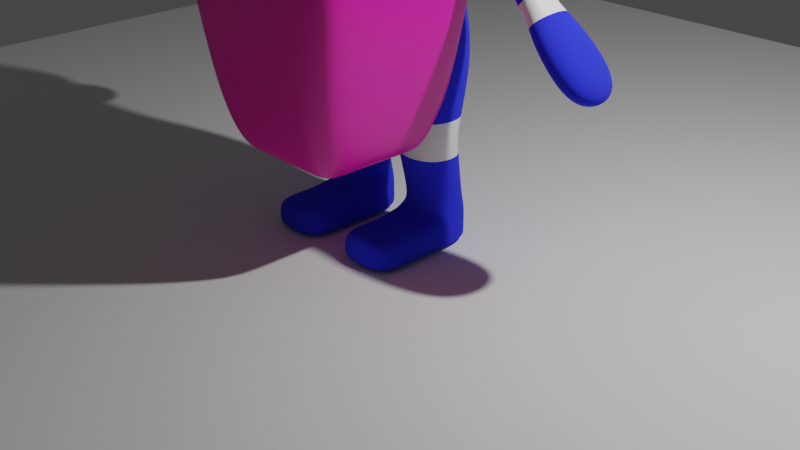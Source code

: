 # Source: 5-9._animated_textures.blend  (saved by Blender 3.2.14; exported with 4.5.12 LTS)
import bpy
from mathutils import Matrix  # noqa: F401  (used for matrix-valued properties, if any)

bpy.ops.wm.read_factory_settings(use_empty=True)
scene = bpy.context.scene
scene.name = 'Scene'

# ---- collections
col_collection = bpy.data.collections.new('Collection'); scene.collection.children.link(col_collection)
col_tv = bpy.data.collections.new('TV'); scene.collection.children.link(col_tv)

# ---- images (referenced by path relative to the original .blend; pixels are not part of the script)
import os
ASSET_DIR = os.environ.get("B2B_ASSET_DIR", "")  # directory of the original .blend (textures are referenced by path, not embedded)
HERE = os.path.dirname(os.path.abspath(__file__))  # packed textures are extracted next to this script under _unpacked/

def load_image(name, relpath, width, height, colorspace="sRGB"):
    """Load a texture the original file referenced (path relative to the .blend, or extracted next to this script)."""
    p = next((c for c in (os.path.join(HERE, relpath), os.path.join(ASSET_DIR, relpath)) if relpath and os.path.exists(c)), "")
    if p:
        img = bpy.data.images.load(p, check_existing=True)
        img.name = name
    else:  # same state as the original file: an image datablock whose file is absent (Cycles renders it pink)
        img = bpy.data.images.new(name, width, height)
        img.source = "FILE"
        img.filepath = "//" + (relpath or name)
    img.colorspace_settings.name = colorspace
    return img
img_production_id_4990242_mp4 = load_image('production ID_4990242.mp4', '', 1024, 1024, 'sRGB')

# ---- materials (node trees are filled in below, after node groups)
mat_material_001 = bpy.data.materials.new('Material.001')
mat_material_001.use_transparent_shadow = False
mat_white = bpy.data.materials.new('white')
mat_white.use_transparent_shadow = False
mat_tv_shell = bpy.data.materials.new('tv shell')
mat_tv_shell.alpha_threshold = 0.0
mat_tv_shell.use_transparent_shadow = False
mat_tv_shell.line_color = (0.0, 0.0, 0.0, 1.0)
mat_screen = bpy.data.materials.new('screen')
mat_screen.alpha_threshold = 0.0
mat_screen.use_transparent_shadow = False
mat_screen.line_color = (0.0, 0.0, 0.0, 1.0)
mat_dials = bpy.data.materials.new('dials')
mat_dials.use_transparent_shadow = False

# ---- material node trees
mat_material_001.use_nodes = True; mat_material_001.node_tree.nodes.clear()
_N = mat_material_001.node_tree.nodes; _L = mat_material_001.node_tree.links
n0 = _N.new('ShaderNodeBsdfPrincipled'); n0.name = 'Principled BSDF'; n0.location = (10, 300)
n0.distribution = 'GGX'
n0.subsurface_method = 'RANDOM_WALK_SKIN'
n0.inputs[0].default_value = (0.01717, 0.02574, 0.8, 1.0)
n0.inputs[2].default_value = 1.0
n0.inputs[3].default_value = 1.45
n0.inputs[27].default_value = (0.0, 0.0, 0.0, 1.0)
n0.inputs[28].default_value = 1.0
n1 = _N.new('ShaderNodeOutputMaterial'); n1.name = 'Material Output'; n1.location = (300, 300)
_L.new(n0.outputs[0], n1.inputs[0])
n1.is_active_output = True
mat_white.use_nodes = True; mat_white.node_tree.nodes.clear()
_N = mat_white.node_tree.nodes; _L = mat_white.node_tree.links
n0 = _N.new('ShaderNodeOutputMaterial'); n0.name = 'Material Output'; n0.location = (300, 300)
n1 = _N.new('ShaderNodeTexNoise'); n1.name = 'Musgrave Texture'; n1.location = (-391, 221)
n1.width = 150
n1.normalize = False
n1.inputs[3].default_value = 1.0
n1.inputs[4].default_value = 0.25
n2 = _N.new('ShaderNodeBsdfPrincipled'); n2.name = 'Principled BSDF'; n2.location = (10, 300)
n2.distribution = 'GGX'
n2.subsurface_method = 'RANDOM_WALK_SKIN'
n2.inputs[3].default_value = 1.45
n2.inputs[27].default_value = (0.0, 0.0, 0.0, 1.0)
n2.inputs[28].default_value = 1.0
_L.new(n2.outputs[0], n0.inputs[0])
n0.is_active_output = True
mat_tv_shell.use_nodes = True; mat_tv_shell.node_tree.nodes.clear()
_N = mat_tv_shell.node_tree.nodes; _L = mat_tv_shell.node_tree.links
n0 = _N.new('ShaderNodeOutputMaterial'); n0.name = 'Material Output'; n0.location = (300, 300)
n1 = _N.new('ShaderNodeBsdfPrincipled'); n1.name = 'Principled BSDF'; n1.location = (10, 300)
n1.distribution = 'GGX'
n1.subsurface_method = 'RANDOM_WALK_SKIN'
n1.inputs[0].default_value = (0.8, 0.0, 0.3708, 1.0)
n1.inputs[2].default_value = 0.4
n1.inputs[3].default_value = 1.45
n1.inputs[27].default_value = (0.0, 0.0, 0.0, 1.0)
n1.inputs[28].default_value = 1.0
_L.new(n1.outputs[0], n0.inputs[0])
n0.is_active_output = True
mat_screen.use_nodes = True; mat_screen.node_tree.nodes.clear()
_N = mat_screen.node_tree.nodes; _L = mat_screen.node_tree.links
n0 = _N.new('ShaderNodeOutputMaterial'); n0.name = 'Material Output'; n0.location = (300, 300)
n1 = _N.new('ShaderNodeBsdfPrincipled'); n1.name = 'Principled BSDF'; n1.location = (10, 300)
n1.distribution = 'GGX'
n1.subsurface_method = 'RANDOM_WALK_SKIN'
n1.inputs[2].default_value = 0.4
n1.inputs[3].default_value = 1.45
n1.inputs[27].default_value = (0.0, 0.0, 0.0, 1.0)
n1.inputs[28].default_value = 1.0
n2 = _N.new('ShaderNodeTexImage'); n2.name = 'Image Texture'; n2.location = (-370, 150)
n2.image = img_production_id_4990242_mp4
_L.new(n1.outputs[0], n0.inputs[0])
_L.new(n2.outputs[0], n1.inputs[0])
n0.is_active_output = True
mat_dials.use_nodes = True; mat_dials.node_tree.nodes.clear()
_N = mat_dials.node_tree.nodes; _L = mat_dials.node_tree.links
n0 = _N.new('ShaderNodeBsdfPrincipled'); n0.name = 'Principled BSDF'; n0.location = (10, 300)
n0.distribution = 'GGX'
n0.subsurface_method = 'RANDOM_WALK_SKIN'
n0.inputs[0].default_value = (0.0, 0.0, 0.0, 1.0)
n0.inputs[3].default_value = 1.45
n0.inputs[27].default_value = (0.0, 0.0, 0.0, 1.0)
n0.inputs[28].default_value = 1.0
n1 = _N.new('ShaderNodeOutputMaterial'); n1.name = 'Material Output'; n1.location = (300, 300)
_L.new(n0.outputs[0], n1.inputs[0])
n1.is_active_output = True

# ---- world
world_world = bpy.data.worlds.new('World'); scene.world = world_world
world_world.use_nodes = True; world_world.node_tree.nodes.clear()
_N = world_world.node_tree.nodes; _L = world_world.node_tree.links
n0 = _N.new('ShaderNodeOutputWorld'); n0.name = 'World Output'; n0.location = (300, 300)
n1 = _N.new('ShaderNodeBackground'); n1.name = 'Background'; n1.location = (10, 300)
n1.inputs[0].default_value = (0.05088, 0.05088, 0.05088, 1.0)
_L.new(n1.outputs[0], n0.inputs[0])
n0.is_active_output = True
world_world.color = (0.05088, 0.05088, 0.05088)
world_world.use_sun_shadow = False
world_world.sun_shadow_jitter_overblur = 0.0

# ---- cameras
cam_camera = bpy.data.cameras.new('Camera')
cam_camera.clip_end = 100.0
cam_camera.ortho_scale = 7.314

# ---- lights
light_light = bpy.data.lights.new('Light', 'POINT')
light_light.transmission_factor = 0.0
light_light.energy = 1000.0
light_light.shadow_soft_size = 0.1
light_light.shadow_maximum_resolution = 0.006
light_light.use_absolute_resolution = True

# ---- meshes
me_cube_002 = bpy.data.meshes.new('Cube.002')
me_cube_002.from_pydata([(0.2967, -0.3867, 3.699), (0.2653, -0.252, 4.158), (0.2798, 0.3685, 3.75), (0.2798, 0.1911, 4.255), (0.0, 0.3685, 3.75), (0.0, 0.1911, 4.255), (0.0, -0.3867, 3.699), (0.0, -0.252, 4.158), (0.2761, -0.5119, 3.229), (0.2798, 0.3685, 3.235), (0.0, 0.3685, 3.235), (0.0, -0.5119, 3.229), (0.2798, -0.5126, 2.667), (0.2798, 0.2909, 2.7), (0.0, 0.2909, 2.7), (0.0, -0.5126, 2.667), (0.0912, -0.2909, 1.735), (0.07522, 0.4436, 1.76), (0.0, 0.4436, 1.76), (0.0, -0.2909, 1.735), (0.6676, -0.2813, 3.715), (0.6676, 0.2813, 3.715), (0.6493, -0.2813, 3.172), (0.6493, 0.2813, 3.172), (0.6227, -0.2909, 2.845), (0.6227, 0.2909, 2.845), (0.7304, -0.2909, 2.264), (0.7304, 0.3796, 2.264), (1.086, -0.2813, 3.431), (1.086, 0.2813, 3.431), (0.7963, -0.2813, 3.073), (0.7963, 0.2813, 3.073), (0.7312, 0.2813, 3.158), (0.8653, 0.2813, 3.615), (0.8653, -0.2813, 3.615), (0.7312, -0.2813, 3.158), (2.499, -0.3173, 1.939), (2.499, 0.3173, 1.939), (2.276, -0.3173, 1.708), (2.276, 0.3173, 1.708), (0.8044, -0.2726, 0.4058), (0.8044, 0.2726, 0.4058), (0.1848, 0.2726, 0.4058), (0.1848, -0.2726, 0.4058), (0.1698, -0.2909, 0.3182), (0.1698, 0.2909, 0.3182), (0.8194, -0.2909, 0.3182), (0.8194, 0.2909, 0.3182), (0.1698, -0.2909, 0.01021), (0.1698, 0.2909, 0.01021), (0.8194, -0.2909, 0.01021), (0.8194, 0.2909, 0.01021), (0.1698, -1.0, 0.3182), (0.8194, -1.0, 0.3182), (0.1698, -1.0, 0.01021), (0.8194, -1.0, 0.01021), (2.046, 0.3173, 2.377), (1.823, 0.3173, 2.147), (1.823, -0.3173, 2.147), (2.046, -0.3173, 2.377), (0.1998, -0.2543, 0.4934), (0.7894, -0.2543, 0.4934), (0.1998, 0.2543, 0.4934), (0.7894, 0.2543, 0.4934), (0.8194, -0.6893, 0.01021), (0.1698, -0.6893, 0.01021), (0.8194, -0.6893, 0.3182), (0.1698, -0.6893, 0.3182), (0.1698, 0.2909, 0.06849), (0.1698, -0.2909, 0.06849), (0.8194, 0.2909, 0.06849), (0.8194, -0.2909, 0.06849), (0.1698, -1.0, 0.06849), (0.8194, -1.0, 0.06849), (0.1698, -0.6893, 0.06849), (0.8194, -0.6893, 0.06849), (0.2798, 0.1911, 3.964), (0.2798, -0.2355, 3.925), (0.0, -0.2355, 3.925), (0.0, 0.1911, 3.964), (0.0, -0.4017, 2.201), (0.1892, 0.4497, 2.316), (0.0, 0.4497, 2.316), (0.2248, -0.4017, 2.201), (0.6306, 0.3352, 2.543), (0.6306, -0.2909, 2.543), (1.433, -0.1245, 3.033), (1.547, -0.1107, 2.892), (1.491, -0.1169, 2.964), (1.547, 0.3245, 2.892), (1.433, 0.3383, 3.033), (1.491, 0.3307, 2.964), (1.293, -0.1107, 2.629), (1.148, -0.1245, 2.739), (1.219, -0.1169, 2.683), (1.148, 0.3383, 2.739), (1.293, 0.3245, 2.629), (1.219, 0.3307, 2.683), (1.733, -0.1996, 2.642), (1.835, -0.2215, 2.538), (1.781, -0.2042, 2.586), (1.835, 0.2215, 2.538), (1.733, 0.1996, 2.642), (1.781, 0.2042, 2.586), (1.656, -0.2215, 2.353), (1.549, -0.1996, 2.452), (1.606, -0.2042, 2.405), (1.549, 0.1996, 2.452), (1.656, 0.2215, 2.353), (1.606, 0.2042, 2.405), (0.1199, 0.3964, 1.646), (0.1331, -0.3119, 1.625), (0.8299, -0.3119, 1.836), (0.8299, 0.3434, 1.836), (0.1754, -0.383, 0.9852), (0.162, -0.3913, 1.211), (0.1691, -0.3978, 1.099), (0.1597, 0.2149, 1.21), (0.1754, 0.185, 0.9852), (0.1685, 0.1871, 1.098), (0.8211, -0.3972, 1.213), (0.8138, -0.383, 0.9852), (0.8183, -0.3995, 1.099), (0.8138, 0.185, 0.9852), (0.8211, 0.1963, 1.214), (0.8183, 0.1817, 1.099)], [], [(79, 5, 3, 76), (76, 3, 1, 77), (0, 6, 11, 8), (77, 1, 7, 78), (3, 5, 7, 1), (10, 9, 13, 14), (4, 2, 9, 10), (13, 9, 23, 25), (82, 81, 17, 18), (8, 12, 24, 22), (8, 11, 15, 12), (18, 17, 16, 19), (9, 2, 21, 23), (83, 80, 19, 16), (34, 35, 30, 28), (23, 22, 24, 25), (84, 85, 26, 27), (83, 16, 26, 85), (81, 13, 25, 84), (0, 8, 22, 20), (114, 118, 62, 60), (2, 0, 20, 21), (104, 108, 57, 58), (32, 33, 29, 31), (35, 32, 31, 30), (33, 34, 28, 29), (28, 30, 93, 86), (108, 101, 56, 57), (21, 20, 34, 33), (57, 56, 37, 39), (29, 28, 86, 90), (31, 29, 90, 95), (30, 31, 95, 93), (37, 36, 38, 39), (58, 57, 39, 38), (59, 58, 38, 36), (56, 59, 36, 37), (40, 43, 44, 46), (121, 114, 60, 61), (123, 121, 61, 63), (113, 112, 120, 124), (69, 68, 49, 48), (43, 42, 45, 44), (42, 41, 47, 45), (41, 40, 46, 47), (48, 49, 51, 50), (68, 70, 51, 49), (70, 71, 50, 51), (65, 64, 55, 54), (73, 72, 54, 55), (75, 66, 53, 73), (66, 67, 52, 53), (74, 65, 54, 72), (87, 92, 105, 98), (101, 99, 59, 56), (92, 96, 107, 105), (96, 89, 102, 107), (63, 61, 40, 41), (110, 113, 124, 117), (118, 123, 63, 62), (111, 110, 117, 115), (69, 48, 65, 74), (46, 44, 67, 66), (71, 46, 66, 75), (48, 50, 64, 65), (50, 71, 75, 64), (44, 69, 74, 67), (67, 74, 72, 52), (64, 75, 73, 55), (53, 52, 72, 73), (47, 46, 71, 70), (45, 47, 70, 68), (44, 45, 68, 69), (0, 77, 78, 6), (2, 76, 77, 0), (4, 79, 76, 2), (17, 81, 84, 27), (12, 83, 85, 24), (25, 24, 85, 84), (12, 15, 80, 83), (14, 13, 81, 82), (87, 89, 91, 88), (88, 91, 90, 86), (93, 95, 97, 94), (94, 97, 96, 92), (92, 87, 88, 94), (94, 88, 86, 93), (89, 96, 97, 91), (91, 97, 95, 90), (99, 104, 58, 59), (99, 101, 103, 100), (100, 103, 102, 98), (105, 107, 109, 106), (106, 109, 108, 104), (104, 99, 100, 106), (106, 100, 98, 105), (101, 108, 109, 103), (103, 109, 107, 102), (89, 87, 98, 102), (22, 23, 32, 35), (23, 21, 33, 32), (20, 22, 35, 34), (17, 27, 113, 110), (27, 26, 112, 113), (26, 16, 111, 112), (16, 17, 110, 111), (115, 117, 119, 116), (116, 119, 118, 114), (121, 123, 125, 122), (122, 125, 124, 120), (114, 121, 122, 116), (116, 122, 120, 115), (123, 118, 119, 125), (125, 119, 117, 124), (112, 111, 115, 120), (62, 63, 41, 42), (60, 62, 42, 43), (61, 60, 43, 40)])
me_cube_002.polygons.foreach_set('use_smooth', [True] * 118)
me_cube_002.polygons.foreach_set('material_index', [0, 0, 0, 0, 0, 0, 0, 0, 0, 0, 0, 0, 0, 0, 0, 0, 0, 0, 1, 0, 0, 0, 0, 0, 0, 0, 0, 0, 0, 0, 0, 0, 0, 0, 0, 0, 0, 0, 0, 0, 0, 0, 0, 0, 0, 0, 0, 0, 0, 0, 0, 0, 0, 0, 0, 0, 0, 0, 0, 0, 0, 0, 0, 0, 0, 0, 0, 0, 0, 0, 0, 0, 0, 0, 0, 0, 0, 1, 1, 1, 1, 1, 1, 1, 1, 1, 1, 1, 1, 0, 1, 1, 1, 1, 1, 1, 1, 1, 0, 0, 0, 0, 0, 0, 0, 0, 1, 1, 1, 1, 1, 1, 1, 1, 0, 0, 0, 0])
_uv = me_cube_002.uv_layers.new(name='UVMap')
_uv.uv.foreach_set('vector', [0.5, 0.375, 0.625, 0.375, 0.625, 0.5, 0.5, 0.5, 0.5, 0.5, 0.625, 0.5, 0.625, 0.75, 0.5, 0.75, 0.375, 0.75, 0.375, 0.875, 0.375, 0.875, 0.375, 0.75, 0.5, 0.75, 0.625, 0.75, 0.625, 0.875, 0.5, 0.875, 0.625, 0.5, 0.75, 0.5, 0.75, 0.75, 0.625, 0.75, 0.375, 0.375, 0.375, 0.5, 0.375, 0.5, 0.375, 0.375, 0.375, 0.375, 0.375, 0.5, 0.375, 0.5, 0.375, 0.375, 0.375, 0.5, 0.375, 0.5, 0.375, 0.5, 0.375, 0.5, 0.375, 0.375, 0.375, 0.5, 0.375, 0.5, 0.375, 0.375, 0.375, 0.75, 0.375, 0.75, 0.375, 0.75, 0.375, 0.75, 0.375, 0.75, 0.375, 0.875, 0.375, 0.875, 0.375, 0.75, 0.25, 0.5, 0.375, 0.5, 0.375, 0.75, 0.25, 0.75, 0.375, 0.5, 0.375, 0.5, 0.375, 0.5, 0.375, 0.5, 0.375, 0.75, 0.375, 0.875, 0.375, 0.875, 0.375, 0.75, 0.375, 0.75, 0.375, 0.75, 0.375, 0.75, 0.375, 0.75, 0.375, 0.5, 0.375, 0.75, 0.375, 0.75, 0.375, 0.5, 0.375, 0.5, 0.375, 0.75, 0.375, 0.75, 0.375, 0.5, 0.375, 0.75, 0.375, 0.75, 0.375, 0.75, 0.375, 0.75, 0.375, 0.5, 0.375, 0.5, 0.375, 0.5, 0.375, 0.5, 0.375, 0.75, 0.375, 0.75, 0.375, 0.75, 0.375, 0.75, 0.375, 0.75, 0.375, 0.5, 0.375, 0.5, 0.375, 0.75, 0.375, 0.5, 0.375, 0.75, 0.375, 0.75, 0.375, 0.5, 0.375, 0.75, 0.375, 0.5, 0.375, 0.5, 0.375, 0.75, 0.375, 0.5, 0.375, 0.5, 0.375, 0.5, 0.375, 0.5, 0.375, 0.75, 0.375, 0.5, 0.375, 0.5, 0.375, 0.75, 0.375, 0.5, 0.375, 0.75, 0.375, 0.75, 0.375, 0.5, 0.375, 0.75, 0.375, 0.75, 0.375, 0.75, 0.375, 0.75, 0.375, 0.5, 0.375, 0.5, 0.375, 0.5, 0.375, 0.5, 0.375, 0.5, 0.375, 0.75, 0.375, 0.75, 0.375, 0.5, 0.375, 0.5, 0.375, 0.5, 0.375, 0.5, 0.375, 0.5, 0.375, 0.5, 0.375, 0.75, 0.375, 0.75, 0.375, 0.5, 0.375, 0.5, 0.375, 0.5, 0.375, 0.5, 0.375, 0.5, 0.375, 0.75, 0.375, 0.5, 0.375, 0.5, 0.375, 0.75, 0.375, 0.5, 0.375, 0.75, 0.375, 0.75, 0.375, 0.5, 0.375, 0.75, 0.375, 0.5, 0.375, 0.5, 0.375, 0.75, 0.375, 0.75, 0.375, 0.75, 0.375, 0.75, 0.375, 0.75, 0.375, 0.5, 0.375, 0.75, 0.375, 0.75, 0.375, 0.5, 0.375, 0.75, 0.375, 0.75, 0.375, 0.75, 0.375, 0.75, 0.375, 0.75, 0.375, 0.75, 0.375, 0.75, 0.375, 0.75, 0.375, 0.5, 0.375, 0.75, 0.375, 0.75, 0.375, 0.5, 0.375, 0.5, 0.375, 0.75, 0.375, 0.75, 0.375, 0.5, 0.375, 0.75, 0.375, 0.5, 0.375, 0.5, 0.375, 0.75, 0.375, 0.75, 0.375, 0.5, 0.375, 0.5, 0.375, 0.75, 0.375, 0.5, 0.375, 0.5, 0.375, 0.5, 0.375, 0.5, 0.375, 0.5, 0.375, 0.75, 0.375, 0.75, 0.375, 0.5, 0.375, 0.75, 0.375, 0.5, 0.375, 0.5, 0.375, 0.75, 0.375, 0.5, 0.375, 0.5, 0.375, 0.5, 0.375, 0.5, 0.375, 0.5, 0.375, 0.75, 0.375, 0.75, 0.375, 0.5, 0.375, 0.75, 0.375, 0.75, 0.375, 0.75, 0.375, 0.75, 0.375, 0.75, 0.375, 0.75, 0.375, 0.75, 0.375, 0.75, 0.375, 0.75, 0.375, 0.75, 0.375, 0.75, 0.375, 0.75, 0.375, 0.75, 0.375, 0.75, 0.375, 0.75, 0.375, 0.75, 0.375, 0.75, 0.375, 0.75, 0.375, 0.75, 0.375, 0.75, 0.375, 0.75, 0.375, 0.75, 0.375, 0.75, 0.375, 0.75, 0.375, 0.5, 0.375, 0.75, 0.375, 0.75, 0.375, 0.5, 0.375, 0.75, 0.375, 0.5, 0.375, 0.5, 0.375, 0.75, 0.375, 0.5, 0.375, 0.5, 0.375, 0.5, 0.375, 0.5, 0.375, 0.5, 0.375, 0.75, 0.375, 0.75, 0.375, 0.5, 0.375, 0.5, 0.375, 0.5, 0.375, 0.5, 0.375, 0.5, 0.375, 0.5, 0.375, 0.5, 0.375, 0.5, 0.375, 0.5, 0.375, 0.75, 0.375, 0.5, 0.375, 0.5, 0.375, 0.75, 0.375, 0.75, 0.375, 0.75, 0.375, 0.75, 0.375, 0.75, 0.375, 0.75, 0.375, 0.75, 0.375, 0.75, 0.375, 0.75, 0.375, 0.75, 0.375, 0.75, 0.375, 0.75, 0.375, 0.75, 0.375, 0.75, 0.375, 0.75, 0.375, 0.75, 0.375, 0.75, 0.375, 0.75, 0.375, 0.75, 0.375, 0.75, 0.375, 0.75, 0.375, 0.75, 0.375, 0.75, 0.375, 0.75, 0.375, 0.75, 0.375, 0.75, 0.375, 0.75, 0.375, 0.75, 0.375, 0.75, 0.375, 0.75, 0.375, 0.75, 0.375, 0.75, 0.375, 0.75, 0.375, 0.75, 0.375, 0.75, 0.375, 0.75, 0.375, 0.75, 0.375, 0.5, 0.375, 0.75, 0.375, 0.75, 0.375, 0.5, 0.375, 0.5, 0.375, 0.5, 0.375, 0.5, 0.375, 0.5, 0.375, 0.75, 0.375, 0.5, 0.375, 0.5, 0.375, 0.75, 0.375, 0.75, 0.5, 0.75, 0.5, 0.875, 0.375, 0.875, 0.375, 0.5, 0.5, 0.5, 0.5, 0.75, 0.375, 0.75, 0.375, 0.375, 0.5, 0.375, 0.5, 0.5, 0.375, 0.5, 0.375, 0.5, 0.375, 0.5, 0.375, 0.5, 0.375, 0.5, 0.375, 0.75, 0.375, 0.75, 0.375, 0.75, 0.375, 0.75, 0.375, 0.5, 0.375, 0.75, 0.375, 0.75, 0.375, 0.5, 0.375, 0.75, 0.375, 0.875, 0.375, 0.875, 0.375, 0.75, 0.375, 0.375, 0.375, 0.5, 0.375, 0.5, 0.375, 0.375, 0.375, 0.75, 0.375, 0.5, 0.375, 0.5, 0.375, 0.75, 0.375, 0.75, 0.375, 0.5, 0.375, 0.5, 0.375, 0.75, 0.375, 0.75, 0.375, 0.5, 0.375, 0.5, 0.375, 0.75, 0.375, 0.75, 0.375, 0.5, 0.375, 0.5, 0.375, 0.75, 0.375, 0.75, 0.375, 0.75, 0.375, 0.75, 0.375, 0.75, 0.375, 0.75, 0.375, 0.75, 0.375, 0.75, 0.375, 0.75, 0.375, 0.5, 0.375, 0.5, 0.375, 0.5, 0.375, 0.5, 0.375, 0.5, 0.375, 0.5, 0.375, 0.5, 0.375, 0.5, 0.375, 0.75, 0.375, 0.75, 0.375, 0.75, 0.375, 0.75, 0.375, 0.75, 0.375, 0.5, 0.375, 0.5, 0.375, 0.75, 0.375, 0.75, 0.375, 0.5, 0.375, 0.5, 0.375, 0.75, 0.375, 0.75, 0.375, 0.5, 0.375, 0.5, 0.375, 0.75, 0.375, 0.75, 0.375, 0.5, 0.375, 0.5, 0.375, 0.75, 0.375, 0.75, 0.375, 0.75, 0.375, 0.75, 0.375, 0.75, 0.375, 0.75, 0.375, 0.75, 0.375, 0.75, 0.375, 0.75, 0.375, 0.5, 0.375, 0.5, 0.375, 0.5, 0.375, 0.5, 0.375, 0.5, 0.375, 0.5, 0.375, 0.5, 0.375, 0.5, 0.375, 0.5, 0.375, 0.75, 0.375, 0.75, 0.375, 0.5, 0.375, 0.75, 0.375, 0.5, 0.375, 0.5, 0.375, 0.75, 0.375, 0.5, 0.375, 0.5, 0.375, 0.5, 0.375, 0.5, 0.375, 0.75, 0.375, 0.75, 0.375, 0.75, 0.375, 0.75, 0.375, 0.5, 0.375, 0.5, 0.375, 0.5, 0.375, 0.5, 0.375, 0.5, 0.375, 0.75, 0.375, 0.75, 0.375, 0.5, 0.375, 0.75, 0.375, 0.75, 0.375, 0.75, 0.375, 0.75, 0.375, 0.75, 0.375, 0.5, 0.375, 0.5, 0.375, 0.75, 0.375, 0.75, 0.375, 0.5, 0.375, 0.5, 0.375, 0.7468, 0.375, 0.7468, 0.375, 0.5, 0.375, 0.5, 0.375, 0.75, 0.375, 0.75, 0.375, 0.5, 0.375, 0.5, 0.375, 0.7471, 0.375, 0.7471, 0.375, 0.5, 0.375, 0.5, 0.375, 0.75, 0.375, 0.75, 0.375, 0.75, 0.375, 0.7471, 0.375, 0.7468, 0.375, 0.7468, 0.375, 0.7471, 0.375, 0.75, 0.375, 0.75, 0.375, 0.5, 0.375, 0.5, 0.375, 0.5, 0.375, 0.5, 0.375, 0.5, 0.375, 0.5, 0.375, 0.5, 0.375, 0.5, 0.375, 0.75, 0.375, 0.75, 0.375, 0.75, 0.375, 0.75, 0.375, 0.5, 0.375, 0.5, 0.375, 0.5, 0.375, 0.5, 0.375, 0.75, 0.375, 0.5, 0.375, 0.5, 0.375, 0.75, 0.375, 0.75, 0.375, 0.75, 0.375, 0.75, 0.375, 0.75])
me_cube_002.materials.append(mat_material_001)
me_cube_002.materials.append(mat_white)
me_cube_002.update()
me_plane = bpy.data.meshes.new('Plane')
me_plane.from_pydata([(-1.0, -1.0, 0.0), (1.0, -1.0, 0.0), (-1.0, 1.0, 0.0), (1.0, 1.0, 0.0)], [], [(0, 1, 3, 2)])
_uv = me_plane.uv_layers.new(name='UVMap')
_uv.uv.foreach_set('vector', [0.0, 0.0, 1.0, 0.0, 1.0, 1.0, 0.0, 1.0])
me_plane.update()
me_cube = bpy.data.meshes.new('Cube')
me_cube.from_pydata([(0.5526, 0.8314, 0.6232), (0.586, 0.8314, -0.543), (0.9016, -1.0, 0.8819), (0.9243, -1.0, -0.8215), (0.0, 0.8314, -0.601), (0.0, -1.0, 1.0), (0.0, -1.0, -0.8958), (0.0, 0.8314, 0.7413), (0.651, 0.8314, 0.4569), (1.0, -1.0, 0.7433), (0.0, -1.0, 0.7433), (0.0, 0.8314, 0.4569), (0.651, 0.8314, -0.2471), (1.0, -1.0, -0.3665), (0.0, -1.0, -0.3665), (0.0, 0.8314, -0.2471), (0.9016, -0.857, 0.8819), (0.9243, -0.857, -0.8215), (0.0, -0.857, 1.0), (0.0, -0.857, -0.8958), (1.0, -0.857, 0.7433), (1.0, -0.857, -0.3665), (0.7503, 0.3981, -0.7028), (0.7169, 0.3981, 0.7698), (0.0, 0.3981, 0.8879), (0.0, 0.3981, -0.7701), (0.8153, 0.3981, 0.6727), (0.8153, 0.3981, -0.3161), (0.7702, -1.0, -0.8958), (0.4168, 0.8314, 0.7413), (0.4599, 0.8314, -0.601), (0.7702, -1.0, 1.0), (0.7702, -1.0, 0.7433), (0.4599, 0.8314, 0.4569), (0.4599, 0.8314, -0.2471), (0.7702, -1.0, -0.3665), (0.7702, -0.857, 1.0), (0.7702, -0.857, -0.8958), (0.6242, 0.3981, -0.7701), (0.6242, 0.3981, 0.8879), (0.7702, -0.7356, 0.7433), (0.0, -0.7356, 0.7433), (0.0, -0.7356, -0.3665), (0.7702, -0.7356, -0.3665), (0.2654, 0.8314, -0.601), (0.4912, -1.0, 1.0), (0.4912, -1.0, 0.7433), (0.4912, -1.0, -0.3665), (0.4912, -0.857, -0.8958), (0.3849, 0.3981, -0.7701), (0.4912, -1.0, -0.8958), (0.2654, 0.8314, 0.7413), (0.2654, 0.8314, 0.4569), (0.2654, 0.8314, -0.2471), (0.4912, -0.857, 1.0), (0.3849, 0.3981, 0.8879), (0.4912, -0.7356, 0.7433), (0.4912, -0.7356, -0.3665), (0.651, 0.8314, 0.3268), (1.0, -1.0, 0.4269), (0.0, 0.8314, 0.3268), (1.0, -0.857, 0.4269), (0.8153, 0.3981, 0.3829), (0.4599, 0.8314, 0.3268), (0.7702, -1.0, 0.4269), (0.7702, -0.7356, 0.4269), (0.2654, 0.8314, 0.3268), (0.651, 0.8314, -0.1035), (1.0, -1.0, -0.168), (0.0, 0.8314, -0.1035), (1.0, -0.857, -0.168), (0.8153, 0.3981, -0.1412), (0.4599, 0.8314, -0.1035), (0.7702, -1.0, -0.168), (0.7702, -0.7356, -0.168), (0.2654, 0.8314, -0.1035), (0.0, -0.8678, 0.7433), (0.7702, -0.8678, 0.7433), (0.7702, -0.8678, -0.3665), (0.0, -0.8678, -0.3665), (0.4912, -0.8678, -0.3665), (0.4912, -0.8678, 0.7433), (0.7702, -0.8678, 0.4269), (0.7702, -0.8678, -0.168), (0.6374, 0.8314, -0.4435), (0.9863, -1.0, -0.6846), (0.0, -1.0, -0.7016), (0.0, 0.8314, -0.4606), (0.9863, -0.857, -0.6846), (0.8017, 0.3981, -0.582), (0.7702, -1.0, -0.7016), (0.4599, 0.8314, -0.4606), (0.2654, 0.8314, -0.4606), (0.4912, -1.0, -0.7016)], [], [(37, 17, 3, 28), (20, 16, 2, 9), (33, 29, 0, 8), (54, 18, 5, 45), (46, 45, 5, 10), (81, 76, 41, 56), (63, 33, 8, 58), (61, 20, 9, 59), (88, 21, 13, 85), (91, 34, 12, 84), (93, 47, 14, 86), (89, 27, 21, 88), (62, 26, 20, 61), (55, 24, 18, 54), (26, 23, 16, 20), (38, 22, 17, 37), (30, 1, 22, 38), (8, 0, 23, 26), (51, 7, 24, 55), (58, 8, 26, 62), (84, 12, 27, 89), (0, 29, 39, 23), (44, 30, 38, 49), (49, 38, 37, 48), (23, 39, 36, 16), (85, 13, 35, 90), (92, 53, 34, 91), (66, 52, 33, 63), (59, 9, 32, 64), (9, 2, 31, 32), (16, 36, 31, 2), (52, 51, 29, 33), (48, 37, 28, 50), (80, 78, 43, 57), (82, 77, 40, 65), (79, 80, 57, 42), (19, 48, 50, 6), (11, 7, 51, 52), (60, 11, 52, 66), (87, 15, 53, 92), (25, 49, 48, 19), (4, 44, 49, 25), (29, 51, 55, 39), (39, 55, 54, 36), (90, 35, 47, 93), (77, 81, 56, 40), (32, 31, 45, 46), (36, 54, 45, 31), (69, 60, 66, 75), (83, 82, 65, 74), (68, 59, 64, 73), (75, 66, 63, 72), (67, 58, 62, 71), (71, 62, 61, 70), (70, 61, 59, 68), (72, 63, 58, 67), (34, 72, 67, 12), (21, 70, 68, 13), (27, 71, 70, 21), (12, 67, 71, 27), (53, 75, 72, 34), (13, 68, 73, 35), (78, 83, 74, 43), (15, 69, 75, 53), (35, 73, 83, 78), (73, 64, 82, 83), (32, 46, 81, 77), (14, 47, 80, 79), (64, 32, 77, 82), (47, 35, 78, 80), (46, 10, 76, 81), (28, 90, 93, 50), (4, 87, 92, 44), (44, 92, 91, 30), (3, 85, 90, 28), (1, 84, 89, 22), (22, 89, 88, 17), (50, 93, 86, 6), (30, 91, 84, 1), (17, 88, 85, 3)])
me_cube.polygons.foreach_set('use_smooth', [True] * 80)
_uv = me_cube.uv_layers.new(name='UVMap')
_uv.uv.foreach_set('vector', [0.3344, 0.7321, 0.3739, 0.7348, 0.377, 0.7558, 0.3344, 0.75, 0.5814, 0.7321, 0.625, 0.7321, 0.625, 0.75, 0.5814, 0.75, 0.5677, 0.4594, 0.625, 0.4543, 0.625, 0.5, 0.5677, 0.5, 0.6886, 0.7321, 0.75, 0.7321, 0.75, 0.75, 0.6886, 0.75, 0.5814, 0.8136, 0.625, 0.8136, 0.625, 0.875, 0.5814, 0.875, 0.5814, 0.8136, 0.5814, 0.875, 0.5814, 0.875, 0.5814, 0.8136, 0.5534, 0.4594, 0.5677, 0.4594, 0.5677, 0.5, 0.5534, 0.5, 0.5534, 0.7321, 0.5814, 0.7321, 0.5814, 0.75, 0.5534, 0.75, 0.3993, 0.7321, 0.4542, 0.7321, 0.4542, 0.75, 0.3993, 0.75, 0.3993, 0.4594, 0.4542, 0.4594, 0.4542, 0.5, 0.3993, 0.5, 0.3993, 0.8136, 0.4542, 0.8136, 0.4542, 0.875, 0.3993, 0.875, 0.3993, 0.581, 0.4542, 0.581, 0.4542, 0.7321, 0.3993, 0.7321, 0.5534, 0.581, 0.5814, 0.581, 0.5814, 0.7321, 0.5534, 0.7321, 0.6886, 0.581, 0.75, 0.581, 0.75, 0.7321, 0.6886, 0.7321, 0.5814, 0.581, 0.625, 0.581, 0.625, 0.7321, 0.5814, 0.7321, 0.3344, 0.581, 0.3712, 0.581, 0.3739, 0.7348, 0.3344, 0.7321, 0.3344, 0.5, 0.3766, 0.4946, 0.3712, 0.581, 0.3344, 0.581, 0.5677, 0.5, 0.625, 0.5, 0.625, 0.581, 0.5814, 0.581, 0.6886, 0.5, 0.75, 0.5, 0.75, 0.581, 0.6886, 0.581, 0.5534, 0.5, 0.5677, 0.5, 0.5814, 0.581, 0.5534, 0.581, 0.3993, 0.5, 0.4542, 0.5, 0.4542, 0.581, 0.3993, 0.581, 0.625, 0.5, 0.6707, 0.5, 0.6656, 0.581, 0.625, 0.581, 0.3114, 0.5, 0.3344, 0.5, 0.3344, 0.581, 0.3114, 0.581, 0.3114, 0.581, 0.3344, 0.581, 0.3344, 0.7321, 0.3114, 0.7321, 0.625, 0.581, 0.6656, 0.581, 0.6656, 0.7321, 0.625, 0.7321, 0.3993, 0.75, 0.4542, 0.75, 0.4542, 0.7906, 0.3993, 0.7906, 0.3993, 0.4364, 0.4542, 0.4364, 0.4542, 0.4594, 0.3993, 0.4594, 0.5534, 0.4364, 0.5677, 0.4364, 0.5677, 0.4594, 0.5534, 0.4594, 0.5534, 0.75, 0.5814, 0.75, 0.5814, 0.7906, 0.5534, 0.7906, 0.5814, 0.75, 0.625, 0.75, 0.625, 0.7906, 0.5814, 0.7906, 0.625, 0.7321, 0.6656, 0.7321, 0.6656, 0.75, 0.625, 0.75, 0.5677, 0.4364, 0.625, 0.4364, 0.625, 0.4543, 0.5677, 0.4594, 0.3114, 0.7321, 0.3344, 0.7321, 0.3344, 0.75, 0.3114, 0.75, 0.4542, 0.8136, 0.4542, 0.7906, 0.4542, 0.7906, 0.4542, 0.8136, 0.5534, 0.7906, 0.5814, 0.7906, 0.5814, 0.7906, 0.5534, 0.7906, 0.4542, 0.875, 0.4542, 0.8136, 0.4542, 0.8136, 0.4542, 0.875, 0.25, 0.7321, 0.3114, 0.7321, 0.3114, 0.75, 0.25, 0.75, 0.5677, 0.375, 0.625, 0.375, 0.625, 0.4364, 0.5677, 0.4364, 0.5534, 0.375, 0.5677, 0.375, 0.5677, 0.4364, 0.5534, 0.4364, 0.3993, 0.375, 0.4542, 0.375, 0.4542, 0.4364, 0.3993, 0.4364, 0.25, 0.581, 0.3114, 0.581, 0.3114, 0.7321, 0.25, 0.7321, 0.25, 0.5, 0.3114, 0.5, 0.3114, 0.581, 0.25, 0.581, 0.6707, 0.5, 0.6886, 0.5, 0.6886, 0.581, 0.6656, 0.581, 0.6656, 0.581, 0.6886, 0.581, 0.6886, 0.7321, 0.6656, 0.7321, 0.3993, 0.7906, 0.4542, 0.7906, 0.4542, 0.8136, 0.3993, 0.8136, 0.5814, 0.7906, 0.5814, 0.8136, 0.5814, 0.8136, 0.5814, 0.7906, 0.5814, 0.7906, 0.625, 0.7906, 0.625, 0.8136, 0.5814, 0.8136, 0.6656, 0.7321, 0.6886, 0.7321, 0.6886, 0.75, 0.6656, 0.75, 0.479, 0.375, 0.5534, 0.375, 0.5534, 0.4364, 0.479, 0.4364, 0.479, 0.7906, 0.5534, 0.7906, 0.5534, 0.7906, 0.479, 0.7906, 0.479, 0.75, 0.5534, 0.75, 0.5534, 0.7906, 0.479, 0.7906, 0.479, 0.4364, 0.5534, 0.4364, 0.5534, 0.4594, 0.479, 0.4594, 0.479, 0.5, 0.5534, 0.5, 0.5534, 0.581, 0.479, 0.581, 0.479, 0.581, 0.5534, 0.581, 0.5534, 0.7321, 0.479, 0.7321, 0.479, 0.7321, 0.5534, 0.7321, 0.5534, 0.75, 0.479, 0.75, 0.479, 0.4594, 0.5534, 0.4594, 0.5534, 0.5, 0.479, 0.5, 0.4542, 0.4594, 0.479, 0.4594, 0.479, 0.5, 0.4542, 0.5, 0.4542, 0.7321, 0.479, 0.7321, 0.479, 0.75, 0.4542, 0.75, 0.4542, 0.581, 0.479, 0.581, 0.479, 0.7321, 0.4542, 0.7321, 0.4542, 0.5, 0.479, 0.5, 0.479, 0.581, 0.4542, 0.581, 0.4542, 0.4364, 0.479, 0.4364, 0.479, 0.4594, 0.4542, 0.4594, 0.4542, 0.75, 0.479, 0.75, 0.479, 0.7906, 0.4542, 0.7906, 0.4542, 0.7906, 0.479, 0.7906, 0.479, 0.7906, 0.4542, 0.7906, 0.4542, 0.375, 0.479, 0.375, 0.479, 0.4364, 0.4542, 0.4364, 0.4542, 0.7906, 0.479, 0.7906, 0.479, 0.7906, 0.4542, 0.7906, 0.479, 0.7906, 0.5534, 0.7906, 0.5534, 0.7906, 0.479, 0.7906, 0.5814, 0.7906, 0.5814, 0.8136, 0.5814, 0.8136, 0.5814, 0.7906, 0.4542, 0.875, 0.4542, 0.8136, 0.4542, 0.8136, 0.4542, 0.875, 0.5534, 0.7906, 0.5814, 0.7906, 0.5814, 0.7906, 0.5534, 0.7906, 0.4542, 0.8136, 0.4542, 0.7906, 0.4542, 0.7906, 0.4542, 0.8136, 0.5814, 0.8136, 0.5814, 0.875, 0.5814, 0.875, 0.5814, 0.8136, 0.375, 0.7906, 0.3993, 0.7906, 0.3993, 0.8136, 0.375, 0.8136, 0.375, 0.375, 0.3993, 0.375, 0.3993, 0.4364, 0.375, 0.4364, 0.375, 0.4364, 0.3993, 0.4364, 0.3993, 0.4594, 0.375, 0.4594, 0.377, 0.7558, 0.3993, 0.75, 0.3993, 0.7906, 0.375, 0.7906, 0.3766, 0.4946, 0.3993, 0.5, 0.3993, 0.581, 0.3712, 0.581, 0.3712, 0.581, 0.3993, 0.581, 0.3993, 0.7321, 0.3739, 0.7348, 0.375, 0.8136, 0.3993, 0.8136, 0.3993, 0.875, 0.375, 0.875, 0.375, 0.4594, 0.3993, 0.4594, 0.3993, 0.5, 0.3766, 0.4946, 0.3739, 0.7348, 0.3993, 0.7321, 0.3993, 0.75, 0.377, 0.7558])
me_cube.materials.append(mat_tv_shell)
me_cube.use_mirror_vertex_groups = False
me_cube.update()
me_cube_001 = bpy.data.meshes.new('Cube.001')
me_cube_001.from_pydata([(0.7702, -0.7356, 0.7433), (0.0, -0.7356, 0.7433), (0.0, -0.7356, -0.3665), (0.7702, -0.7356, -0.3665), (0.4912, -0.7356, 0.7433), (0.4912, -0.7356, -0.3665), (0.0, -0.8945, 0.4269), (0.7702, -0.7356, 0.4269), (0.4912, -0.8945, 0.4269), (0.0, -0.8945, -0.168), (0.7702, -0.7356, -0.168), (0.4912, -0.8945, -0.168), (-0.7702, -0.7356, 0.7433), (-0.7702, -0.7356, -0.3665), (-0.4912, -0.7356, 0.7433), (-0.4912, -0.7356, -0.3665), (-0.7702, -0.7356, 0.4269), (-0.4912, -0.8945, 0.4269), (-0.7702, -0.7356, -0.168), (-0.4912, -0.8945, -0.168)], [], [(8, 4, 1, 6), (7, 0, 4, 8), (10, 7, 8, 11), (11, 8, 6, 9), (5, 11, 9, 2), (3, 10, 11, 5), (17, 6, 1, 14), (16, 17, 14, 12), (18, 19, 17, 16), (19, 9, 6, 17), (15, 2, 9, 19), (13, 15, 19, 18)])
me_cube_001.polygons.foreach_set('use_smooth', [True] * 12)
_uv = me_cube_001.uv_layers.new(name='UVMap')
_uv.uv.foreach_set('vector', [0.7035, 0.6947, 0.7183, 0.9889, 0.4831, 0.9999, 0.4833, 0.7069, 0.8555, 0.711, 0.8559, 0.9883, 0.7183, 0.9889, 0.7035, 0.6947, 0.8513, 0.2067, 0.8555, 0.711, 0.7035, 0.6947, 0.7062, 0.231, 0.7062, 0.231, 0.7035, 0.6947, 0.4833, 0.7069, 0.4838, 0.2216, 0.7222, 0.02611, 0.7062, 0.231, 0.4838, 0.2216, 0.484, 8.634e-05, 0.8559, 0.03756, 0.8513, 0.2067, 0.7062, 0.231, 0.7222, 0.02611, 0.2632, 0.6935, 0.4833, 0.7069, 0.4831, 0.9999, 0.2479, 0.9875, 0.1111, 0.709, 0.2632, 0.6935, 0.2479, 0.9875, 0.1103, 0.9863, 0.1163, 0.2046, 0.2614, 0.2297, 0.2632, 0.6935, 0.1111, 0.709, 0.2614, 0.2297, 0.4838, 0.2216, 0.4833, 0.7069, 0.2632, 0.6935, 0.2457, 0.02478, 0.484, 8.634e-05, 0.4838, 0.2216, 0.2614, 0.2297, 0.112, 0.03548, 0.2457, 0.02478, 0.2614, 0.2297, 0.1163, 0.2046])
me_cube_001.materials.append(mat_screen)
me_cube_001.use_mirror_vertex_groups = False
me_cube_001.update()
me_cylinder = bpy.data.meshes.new('Cylinder')
me_cylinder.from_pydata([(-5.408e-09, 0.5501, -1.0), (-1.127e-08, 0.5255, 1.0), (0.1073, 0.5395, -1.0), (0.1025, 0.5154, 1.0), (0.2105, 0.5082, -1.0), (0.2011, 0.4855, 1.0), (0.3056, 0.4574, -1.0), (0.292, 0.4369, 1.0), (0.389, 0.389, -1.0), (0.3716, 0.3716, 1.0), (0.4574, 0.3056, -1.0), (0.4369, 0.292, 1.0), (0.5082, 0.2105, -1.0), (0.4855, 0.2011, 1.0), (0.5395, 0.1073, -1.0), (0.5154, 0.1025, 1.0), (0.5501, -8.841e-08, -1.0), (0.5255, -8.197e-08, 1.0), (0.5395, -0.1073, -1.0), (0.5154, -0.1025, 1.0), (0.5082, -0.2105, -1.0), (0.4855, -0.2011, 1.0), (0.4574, -0.3056, -1.0), (0.4369, -0.292, 1.0), (0.389, -0.389, -1.0), (0.3716, -0.3716, 1.0), (0.3056, -0.4574, -1.0), (0.292, -0.4369, 1.0), (0.2105, -0.5082, -1.0), (0.2011, -0.4855, 1.0), (0.1073, -0.5395, -1.0), (0.1025, -0.5154, 1.0), (-6.174e-08, -0.5501, -1.0), (-5.677e-08, -0.5255, 1.0), (-0.1073, -0.5395, -1.0), (-0.1025, -0.5154, 1.0), (-0.2105, -0.5082, -1.0), (-0.2011, -0.4855, 1.0), (-0.3056, -0.4574, -1.0), (-0.292, -0.4369, 1.0), (-0.389, -0.389, -1.0), (-0.3716, -0.3716, 1.0), (-0.4574, -0.3056, -1.0), (-0.4369, -0.292, 1.0), (-0.5082, -0.2105, -1.0), (-0.4855, -0.2011, 1.0), (-0.5395, -0.1073, -1.0), (-0.5154, -0.1025, 1.0), (-0.5501, 1.066e-08, -1.0), (-0.5255, 8.576e-09, 1.0), (-0.5395, 0.1073, -1.0), (-0.5154, 0.1025, 1.0), (-0.5082, 0.2105, -1.0), (-0.4855, 0.2011, 1.0), (-0.4574, 0.3056, -1.0), (-0.4369, 0.292, 1.0), (-0.389, 0.389, -1.0), (-0.3716, 0.3716, 1.0), (-0.3056, 0.4574, -1.0), (-0.292, 0.4369, 1.0), (-0.2105, 0.5082, -1.0), (-0.2011, 0.4855, 1.0), (-0.1073, 0.5395, -1.0), (-0.1025, 0.5154, 1.0), (0.1951, 0.9808, 1.0), (0.0, 1.0, 1.0), (0.3827, 0.9239, 1.0), (0.5556, 0.8315, 1.0), (0.7071, 0.7071, 1.0), (0.8315, 0.5556, 1.0), (0.9239, 0.3827, 1.0), (0.9808, 0.1951, 1.0), (1.0, -4.371e-08, 1.0), (0.9808, -0.1951, 1.0), (0.9239, -0.3827, 1.0), (0.8315, -0.5556, 1.0), (0.7071, -0.7071, 1.0), (0.5556, -0.8315, 1.0), (0.3827, -0.9239, 1.0), (0.1951, -0.9808, 1.0), (-8.742e-08, -1.0, 1.0), (-0.1951, -0.9808, 1.0), (-0.3827, -0.9239, 1.0), (-0.5556, -0.8315, 1.0), (-0.7071, -0.7071, 1.0), (-0.8315, -0.5556, 1.0), (-0.9239, -0.3827, 1.0), (-0.9808, -0.1951, 1.0), (-1.0, 1.192e-08, 1.0), (-0.9808, 0.1951, 1.0), (-0.9239, 0.3827, 1.0), (-0.8315, 0.5556, 1.0), (-0.7071, 0.7071, 1.0), (-0.5556, 0.8315, 1.0), (-0.3827, 0.9239, 1.0), (-0.1951, 0.9808, 1.0), (0.0, 1.0, -1.0), (0.1951, 0.9808, -1.0), (0.3827, 0.9239, -1.0), (0.5556, 0.8315, -1.0), (0.7071, 0.7071, -1.0), (0.8315, 0.5556, -1.0), (0.9239, 0.3827, -1.0), (0.9808, 0.1951, -1.0), (1.0, -4.371e-08, -1.0), (0.9808, -0.1951, -1.0), (0.9239, -0.3827, -1.0), (0.8315, -0.5556, -1.0), (0.7071, -0.7071, -1.0), (0.5556, -0.8315, -1.0), (0.3827, -0.9239, -1.0), (0.1951, -0.9808, -1.0), (-8.742e-08, -1.0, -1.0), (-0.1951, -0.9808, -1.0), (-0.3827, -0.9239, -1.0), (-0.5556, -0.8315, -1.0), (-0.7071, -0.7071, -1.0), (-0.8315, -0.5556, -1.0), (-0.9239, -0.3827, -1.0), (-0.9808, -0.1951, -1.0), (-1.0, 1.192e-08, -1.0), (-0.9808, 0.1951, -1.0), (-0.9239, 0.3827, -1.0), (-0.8315, 0.5556, -1.0), (-0.7071, 0.7071, -1.0), (-0.5556, 0.8315, -1.0), (-0.3827, 0.9239, -1.0), (-0.1951, 0.9808, -1.0), (0.1607, 0.8079, 1.0), (-2.244e-08, 0.8237, 1.0), (0.3152, 0.761, 1.0), (0.4576, 0.6849, 1.0), (0.5825, 0.5825, 1.0), (0.6849, 0.4576, 1.0), (0.761, 0.3152, 1.0), (0.8079, 0.1607, 1.0), (0.8237, -3.843e-08, 1.0), (0.8079, -0.1607, 1.0), (0.761, -0.3152, 1.0), (0.6849, -0.4576, 1.0), (0.5825, -0.5825, 1.0), (0.4576, -0.6849, 1.0), (0.3152, -0.761, 1.0), (0.1607, -0.8079, 1.0), (-7.686e-08, -0.8237, 1.0), (-0.1607, -0.8079, 1.0), (-0.3152, -0.761, 1.0), (-0.4576, -0.6849, 1.0), (-0.5825, -0.5825, 1.0), (-0.6849, -0.4576, 1.0), (-0.761, -0.3152, 1.0), (-0.8079, -0.1607, 1.0), (-0.8237, 1.192e-08, 1.0), (-0.8079, 0.1607, 1.0), (-0.761, 0.3152, 1.0), (-0.6849, 0.4576, 1.0), (-0.5825, 0.5825, 1.0), (-0.4576, 0.6849, 1.0), (-0.3152, 0.761, 1.0), (-0.1607, 0.8079, 1.0), (-1.426e-08, 0.888, -1.0), (0.1732, 0.8709, -1.0), (0.3398, 0.8204, -1.0), (0.4933, 0.7383, -1.0), (0.6279, 0.6279, -1.0), (0.7383, 0.4933, -1.0), (0.8204, 0.3398, -1.0), (0.8709, 0.1732, -1.0), (0.888, -4.036e-08, -1.0), (0.8709, -0.1732, -1.0), (0.8204, -0.3398, -1.0), (0.7383, -0.4933, -1.0), (0.6279, -0.6279, -1.0), (0.4933, -0.7383, -1.0), (0.3398, -0.8204, -1.0), (0.1732, -0.8709, -1.0), (-8.071e-08, -0.888, -1.0), (-0.1732, -0.8709, -1.0), (-0.3398, -0.8204, -1.0), (-0.4933, -0.7383, -1.0), (-0.6279, -0.6279, -1.0), (-0.7383, -0.4933, -1.0), (-0.8204, -0.3398, -1.0), (-0.8709, -0.1732, -1.0), (-0.888, 1.192e-08, -1.0), (-0.8709, 0.1732, -1.0), (-0.8204, 0.3398, -1.0), (-0.7383, 0.4933, -1.0), (-0.6279, 0.6279, -1.0), (-0.4933, 0.7383, -1.0), (-0.3398, 0.8204, -1.0), (-0.1732, 0.8709, -1.0), (0.0, 1.0, 0.5933), (0.1951, 0.9808, 0.5933), (0.3827, 0.9239, 0.5933), (0.5556, 0.8315, 0.5933), (0.7071, 0.7071, 0.5933), (0.8315, 0.5556, 0.5933), (0.9239, 0.3827, 0.5933), (0.9808, 0.1951, 0.5933), (1.0, -4.371e-08, 0.5933), (0.9808, -0.1951, 0.5933), (0.9239, -0.3827, 0.5933), (0.8315, -0.5556, 0.5933), (0.7071, -0.7071, 0.5933), (0.5556, -0.8315, 0.5933), (0.3827, -0.9239, 0.5933), (0.1951, -0.9808, 0.5933), (-8.742e-08, -1.0, 0.5933), (-0.1951, -0.9808, 0.5933), (-0.3827, -0.9239, 0.5933), (-0.5556, -0.8315, 0.5933), (-0.7071, -0.7071, 0.5933), (-0.8315, -0.5556, 0.5933), (-0.9239, -0.3827, 0.5933), (-0.9808, -0.1951, 0.5933), (-1.0, 1.192e-08, 0.5933), (-0.9808, 0.1951, 0.5933), (-0.9239, 0.3827, 0.5933), (-0.8315, 0.5556, 0.5933), (-0.7071, 0.7071, 0.5933), (-0.5556, 0.8315, 0.5933), (-0.3827, 0.9239, 0.5933), (-0.1951, 0.9808, 0.5933), (0.1951, 0.9808, -0.5811), (0.3827, 0.9239, -0.5811), (0.5556, 0.8315, -0.5811), (0.7071, 0.7071, -0.5811), (0.8315, 0.5556, -0.5811), (0.9239, 0.3827, -0.5811), (0.9808, 0.1951, -0.5811), (1.0, -4.371e-08, -0.5811), (0.9808, -0.1951, -0.5811), (0.9239, -0.3827, -0.5811), (0.8315, -0.5556, -0.5811), (0.7071, -0.7071, -0.5811), (0.5556, -0.8315, -0.5811), (0.3827, -0.9239, -0.5811), (0.1951, -0.9808, -0.5811), (-8.742e-08, -1.0, -0.5811), (-0.1951, -0.9808, -0.5811), (-0.3827, -0.9239, -0.5811), (-0.5556, -0.8315, -0.5811), (-0.7071, -0.7071, -0.5811), (-0.8315, -0.5556, -0.5811), (-0.9239, -0.3827, -0.5811), (-0.9808, -0.1951, -0.5811), (-1.0, 1.192e-08, -0.5811), (-0.9808, 0.1951, -0.5811), (-0.9239, 0.3827, -0.5811), (-0.8315, 0.5556, -0.5811), (-0.7071, 0.7071, -0.5811), (-0.5556, 0.8315, -0.5811), (-0.3827, 0.9239, -0.5811), (-0.1951, 0.9808, -0.5811), (0.0, 1.0, -0.5811)], [], [(192, 65, 64, 193), (193, 64, 66, 194), (194, 66, 67, 195), (195, 67, 68, 196), (196, 68, 69, 197), (197, 69, 70, 198), (198, 70, 71, 199), (199, 71, 72, 200), (200, 72, 73, 201), (201, 73, 74, 202), (202, 74, 75, 203), (203, 75, 76, 204), (204, 76, 77, 205), (205, 77, 78, 206), (206, 78, 79, 207), (207, 79, 80, 208), (208, 80, 81, 209), (209, 81, 82, 210), (210, 82, 83, 211), (211, 83, 84, 212), (212, 84, 85, 213), (213, 85, 86, 214), (214, 86, 87, 215), (215, 87, 88, 216), (216, 88, 89, 217), (217, 89, 90, 218), (218, 90, 91, 219), (219, 91, 92, 220), (220, 92, 93, 221), (221, 93, 94, 222), (3, 1, 63, 61, 59, 57, 55, 53, 51, 49, 47, 45, 43, 41, 39, 37, 35, 33, 31, 29, 27, 25, 23, 21, 19, 17, 15, 13, 11, 9, 7, 5), (222, 94, 95, 223), (223, 95, 65, 192), (0, 2, 4, 6, 8, 10, 12, 14, 16, 18, 20, 22, 24, 26, 28, 30, 32, 34, 36, 38, 40, 42, 44, 46, 48, 50, 52, 54, 56, 58, 60, 62), (129, 128, 64, 65), (128, 130, 66, 64), (130, 131, 67, 66), (131, 132, 68, 67), (132, 133, 69, 68), (133, 134, 70, 69), (134, 135, 71, 70), (135, 136, 72, 71), (136, 137, 73, 72), (137, 138, 74, 73), (138, 139, 75, 74), (139, 140, 76, 75), (140, 141, 77, 76), (141, 142, 78, 77), (142, 143, 79, 78), (143, 144, 80, 79), (144, 145, 81, 80), (145, 146, 82, 81), (146, 147, 83, 82), (147, 148, 84, 83), (148, 149, 85, 84), (149, 150, 86, 85), (150, 151, 87, 86), (151, 152, 88, 87), (152, 153, 89, 88), (153, 154, 90, 89), (154, 155, 91, 90), (155, 156, 92, 91), (156, 157, 93, 92), (157, 158, 94, 93), (158, 159, 95, 94), (159, 129, 65, 95), (161, 160, 96, 97), (162, 161, 97, 98), (163, 162, 98, 99), (164, 163, 99, 100), (165, 164, 100, 101), (166, 165, 101, 102), (167, 166, 102, 103), (168, 167, 103, 104), (169, 168, 104, 105), (170, 169, 105, 106), (171, 170, 106, 107), (172, 171, 107, 108), (173, 172, 108, 109), (174, 173, 109, 110), (175, 174, 110, 111), (176, 175, 111, 112), (177, 176, 112, 113), (178, 177, 113, 114), (179, 178, 114, 115), (180, 179, 115, 116), (181, 180, 116, 117), (182, 181, 117, 118), (183, 182, 118, 119), (184, 183, 119, 120), (185, 184, 120, 121), (186, 185, 121, 122), (187, 186, 122, 123), (188, 187, 123, 124), (189, 188, 124, 125), (190, 189, 125, 126), (191, 190, 126, 127), (160, 191, 127, 96), (1, 3, 128, 129), (3, 5, 130, 128), (5, 7, 131, 130), (7, 9, 132, 131), (9, 11, 133, 132), (11, 13, 134, 133), (13, 15, 135, 134), (15, 17, 136, 135), (17, 19, 137, 136), (19, 21, 138, 137), (21, 23, 139, 138), (23, 25, 140, 139), (25, 27, 141, 140), (27, 29, 142, 141), (29, 31, 143, 142), (31, 33, 144, 143), (33, 35, 145, 144), (35, 37, 146, 145), (37, 39, 147, 146), (39, 41, 148, 147), (41, 43, 149, 148), (43, 45, 150, 149), (45, 47, 151, 150), (47, 49, 152, 151), (49, 51, 153, 152), (51, 53, 154, 153), (53, 55, 155, 154), (55, 57, 156, 155), (57, 59, 157, 156), (59, 61, 158, 157), (61, 63, 159, 158), (63, 1, 129, 159), (2, 0, 160, 161), (4, 2, 161, 162), (6, 4, 162, 163), (8, 6, 163, 164), (10, 8, 164, 165), (12, 10, 165, 166), (14, 12, 166, 167), (16, 14, 167, 168), (18, 16, 168, 169), (20, 18, 169, 170), (22, 20, 170, 171), (24, 22, 171, 172), (26, 24, 172, 173), (28, 26, 173, 174), (30, 28, 174, 175), (32, 30, 175, 176), (34, 32, 176, 177), (36, 34, 177, 178), (38, 36, 178, 179), (40, 38, 179, 180), (42, 40, 180, 181), (44, 42, 181, 182), (46, 44, 182, 183), (48, 46, 183, 184), (50, 48, 184, 185), (52, 50, 185, 186), (54, 52, 186, 187), (56, 54, 187, 188), (58, 56, 188, 189), (60, 58, 189, 190), (62, 60, 190, 191), (0, 62, 191, 160), (254, 223, 192, 255), (253, 222, 223, 254), (252, 221, 222, 253), (251, 220, 221, 252), (250, 219, 220, 251), (249, 218, 219, 250), (248, 217, 218, 249), (247, 216, 217, 248), (246, 215, 216, 247), (245, 214, 215, 246), (244, 213, 214, 245), (243, 212, 213, 244), (242, 211, 212, 243), (241, 210, 211, 242), (240, 209, 210, 241), (239, 208, 209, 240), (238, 207, 208, 239), (237, 206, 207, 238), (236, 205, 206, 237), (235, 204, 205, 236), (234, 203, 204, 235), (233, 202, 203, 234), (232, 201, 202, 233), (231, 200, 201, 232), (230, 199, 200, 231), (229, 198, 199, 230), (228, 197, 198, 229), (227, 196, 197, 228), (226, 195, 196, 227), (225, 194, 195, 226), (224, 193, 194, 225), (255, 192, 193, 224), (96, 255, 224, 97), (97, 224, 225, 98), (98, 225, 226, 99), (99, 226, 227, 100), (100, 227, 228, 101), (101, 228, 229, 102), (102, 229, 230, 103), (103, 230, 231, 104), (104, 231, 232, 105), (105, 232, 233, 106), (106, 233, 234, 107), (107, 234, 235, 108), (108, 235, 236, 109), (109, 236, 237, 110), (110, 237, 238, 111), (111, 238, 239, 112), (112, 239, 240, 113), (113, 240, 241, 114), (114, 241, 242, 115), (115, 242, 243, 116), (116, 243, 244, 117), (117, 244, 245, 118), (118, 245, 246, 119), (119, 246, 247, 120), (120, 247, 248, 121), (121, 248, 249, 122), (122, 249, 250, 123), (123, 250, 251, 124), (124, 251, 252, 125), (125, 252, 253, 126), (126, 253, 254, 127), (127, 254, 255, 96)])
me_cylinder.polygons.foreach_set('use_smooth', [True] * 226)
_uv = me_cylinder.uv_layers.new(name='UVMap')
_uv.uv.foreach_set('vector', [1.0, 0.8983, 1.0, 1.0, 0.9688, 1.0, 0.9688, 0.8983, 0.9688, 0.8983, 0.9688, 1.0, 0.9375, 1.0, 0.9375, 0.8983, 0.9375, 0.8983, 0.9375, 1.0, 0.9062, 1.0, 0.9062, 0.8983, 0.9062, 0.8983, 0.9062, 1.0, 0.875, 1.0, 0.875, 0.8983, 0.875, 0.8983, 0.875, 1.0, 0.8438, 1.0, 0.8438, 0.8983, 0.8438, 0.8983, 0.8438, 1.0, 0.8125, 1.0, 0.8125, 0.8983, 0.8125, 0.8983, 0.8125, 1.0, 0.7812, 1.0, 0.7812, 0.8983, 0.7812, 0.8983, 0.7812, 1.0, 0.75, 1.0, 0.75, 0.8983, 0.75, 0.8983, 0.75, 1.0, 0.7188, 1.0, 0.7188, 0.8983, 0.7188, 0.8983, 0.7188, 1.0, 0.6875, 1.0, 0.6875, 0.8983, 0.6875, 0.8983, 0.6875, 1.0, 0.6562, 1.0, 0.6562, 0.8983, 0.6562, 0.8983, 0.6562, 1.0, 0.625, 1.0, 0.625, 0.8983, 0.625, 0.8983, 0.625, 1.0, 0.5938, 1.0, 0.5938, 0.8983, 0.5938, 0.8983, 0.5938, 1.0, 0.5625, 1.0, 0.5625, 0.8983, 0.5625, 0.8983, 0.5625, 1.0, 0.5312, 1.0, 0.5312, 0.8983, 0.5312, 0.8983, 0.5312, 1.0, 0.5, 1.0, 0.5, 0.8983, 0.5, 0.8983, 0.5, 1.0, 0.4688, 1.0, 0.4688, 0.8983, 0.4688, 0.8983, 0.4688, 1.0, 0.4375, 1.0, 0.4375, 0.8983, 0.4375, 0.8983, 0.4375, 1.0, 0.4062, 1.0, 0.4062, 0.8983, 0.4062, 0.8983, 0.4062, 1.0, 0.375, 1.0, 0.375, 0.8983, 0.375, 0.8983, 0.375, 1.0, 0.3438, 1.0, 0.3438, 0.8983, 0.3438, 0.8983, 0.3438, 1.0, 0.3125, 1.0, 0.3125, 0.8983, 0.3125, 0.8983, 0.3125, 1.0, 0.2812, 1.0, 0.2812, 0.8983, 0.2812, 0.8983, 0.2812, 1.0, 0.25, 1.0, 0.25, 0.8983, 0.25, 0.8983, 0.25, 1.0, 0.2188, 1.0, 0.2188, 0.8983, 0.2188, 0.8983, 0.2188, 1.0, 0.1875, 1.0, 0.1875, 0.8983, 0.1875, 0.8983, 0.1875, 1.0, 0.1562, 1.0, 0.1562, 0.8983, 0.1562, 0.8983, 0.1562, 1.0, 0.125, 1.0, 0.125, 0.8983, 0.125, 0.8983, 0.125, 1.0, 0.09375, 1.0, 0.09375, 0.8983, 0.09375, 0.8983, 0.09375, 1.0, 0.0625, 1.0, 0.0625, 0.8983, 0.2746, 0.3737, 0.25, 0.3761, 0.2254, 0.3737, 0.2017, 0.3665, 0.1799, 0.3549, 0.1608, 0.3392, 0.1451, 0.3201, 0.1335, 0.2983, 0.1263, 0.2746, 0.1239, 0.25, 0.1263, 0.2254, 0.1335, 0.2017, 0.1451, 0.1799, 0.1608, 0.1608, 0.1799, 0.1451, 0.2017, 0.1335, 0.2254, 0.1263, 0.25, 0.1239, 0.2746, 0.1263, 0.2983, 0.1335, 0.3201, 0.1451, 0.3392, 0.1608, 0.3549, 0.1799, 0.3665, 0.2017, 0.3737, 0.2254, 0.3761, 0.25, 0.3737, 0.2746, 0.3665, 0.2983, 0.3549, 0.3201, 0.3392, 0.3392, 0.3201, 0.3549, 0.2983, 0.3665, 0.0625, 0.8983, 0.0625, 1.0, 0.03125, 1.0, 0.03125, 0.8983, 0.03125, 0.8983, 0.03125, 1.0, 0.0, 1.0, 0.0, 0.8983, 0.75, 0.382, 0.7758, 0.3795, 0.8005, 0.372, 0.8233, 0.3598, 0.8434, 0.3434, 0.8598, 0.3233, 0.872, 0.3005, 0.8795, 0.2758, 0.882, 0.25, 0.8795, 0.2242, 0.872, 0.1995, 0.8598, 0.1767, 0.8434, 0.1566, 0.8233, 0.1402, 0.8005, 0.128, 0.7758, 0.1205, 0.75, 0.118, 0.7242, 0.1205, 0.6995, 0.128, 0.6767, 0.1402, 0.6566, 0.1566, 0.6402, 0.1767, 0.628, 0.1995, 0.6205, 0.2242, 0.618, 0.25, 0.6205, 0.2758, 0.628, 0.3005, 0.6402, 0.3233, 0.6566, 0.3434, 0.6767, 0.3598, 0.6995, 0.372, 0.7242, 0.3795, 0.25, 0.4477, 0.2886, 0.4439, 0.2968, 0.4854, 0.25, 0.49, 0.2886, 0.4439, 0.3257, 0.4326, 0.3418, 0.4717, 0.2968, 0.4854, 0.3257, 0.4326, 0.3598, 0.4144, 0.3833, 0.4496, 0.3418, 0.4717, 0.3598, 0.4144, 0.3898, 0.3898, 0.4197, 0.4197, 0.3833, 0.4496, 0.3898, 0.3898, 0.4144, 0.3598, 0.4496, 0.3833, 0.4197, 0.4197, 0.4144, 0.3598, 0.4326, 0.3257, 0.4717, 0.3418, 0.4496, 0.3833, 0.4326, 0.3257, 0.4439, 0.2886, 0.4854, 0.2968, 0.4717, 0.3418, 0.4439, 0.2886, 0.4477, 0.25, 0.49, 0.25, 0.4854, 0.2968, 0.4477, 0.25, 0.4439, 0.2114, 0.4854, 0.2032, 0.49, 0.25, 0.4439, 0.2114, 0.4326, 0.1743, 0.4717, 0.1582, 0.4854, 0.2032, 0.4326, 0.1743, 0.4144, 0.1402, 0.4496, 0.1167, 0.4717, 0.1582, 0.4144, 0.1402, 0.3898, 0.1102, 0.4197, 0.08029, 0.4496, 0.1167, 0.3898, 0.1102, 0.3598, 0.08563, 0.3833, 0.05045, 0.4197, 0.08029, 0.3598, 0.08563, 0.3257, 0.06736, 0.3418, 0.02827, 0.3833, 0.05045, 0.3257, 0.06736, 0.2886, 0.05611, 0.2968, 0.01461, 0.3418, 0.02827, 0.2886, 0.05611, 0.25, 0.05231, 0.25, 0.01, 0.2968, 0.01461, 0.25, 0.05231, 0.2114, 0.05611, 0.2032, 0.01461, 0.25, 0.01, 0.2114, 0.05611, 0.1743, 0.06736, 0.1582, 0.02827, 0.2032, 0.01461, 0.1743, 0.06736, 0.1402, 0.08563, 0.1167, 0.05045, 0.1582, 0.02827, 0.1402, 0.08563, 0.1102, 0.1102, 0.08029, 0.08029, 0.1167, 0.05045, 0.1102, 0.1102, 0.08563, 0.1402, 0.05045, 0.1167, 0.08029, 0.08029, 0.08563, 0.1402, 0.06736, 0.1743, 0.02827, 0.1582, 0.05045, 0.1167, 0.06736, 0.1743, 0.05611, 0.2114, 0.01461, 0.2032, 0.02827, 0.1582, 0.05611, 0.2114, 0.05231, 0.25, 0.01, 0.25, 0.01461, 0.2032, 0.05231, 0.25, 0.05611, 0.2886, 0.01461, 0.2968, 0.01, 0.25, 0.05611, 0.2886, 0.06736, 0.3257, 0.02827, 0.3418, 0.01461, 0.2968, 0.06736, 0.3257, 0.08563, 0.3598, 0.05045, 0.3833, 0.02827, 0.3418, 0.08563, 0.3598, 0.1102, 0.3898, 0.08029, 0.4197, 0.05045, 0.3833, 0.1102, 0.3898, 0.1402, 0.4144, 0.1167, 0.4496, 0.08029, 0.4197, 0.1402, 0.4144, 0.1743, 0.4326, 0.1582, 0.4717, 0.1167, 0.4496, 0.1743, 0.4326, 0.2114, 0.4439, 0.2032, 0.4854, 0.1582, 0.4717, 0.2114, 0.4439, 0.25, 0.4477, 0.25, 0.49, 0.2032, 0.4854, 0.7916, 0.459, 0.75, 0.4631, 0.75, 0.49, 0.7968, 0.4854, 0.8316, 0.4469, 0.7916, 0.459, 0.7968, 0.4854, 0.8418, 0.4717, 0.8684, 0.4272, 0.8316, 0.4469, 0.8418, 0.4717, 0.8833, 0.4496, 0.9007, 0.4007, 0.8684, 0.4272, 0.8833, 0.4496, 0.9197, 0.4197, 0.9272, 0.3684, 0.9007, 0.4007, 0.9197, 0.4197, 0.9496, 0.3833, 0.9469, 0.3316, 0.9272, 0.3684, 0.9496, 0.3833, 0.9717, 0.3418, 0.959, 0.2916, 0.9469, 0.3316, 0.9717, 0.3418, 0.9854, 0.2968, 0.9631, 0.25, 0.959, 0.2916, 0.9854, 0.2968, 0.99, 0.25, 0.959, 0.2084, 0.9631, 0.25, 0.99, 0.25, 0.9854, 0.2032, 0.9469, 0.1684, 0.959, 0.2084, 0.9854, 0.2032, 0.9717, 0.1582, 0.9272, 0.1316, 0.9469, 0.1684, 0.9717, 0.1582, 0.9496, 0.1167, 0.9007, 0.09931, 0.9272, 0.1316, 0.9496, 0.1167, 0.9197, 0.08029, 0.8684, 0.07281, 0.9007, 0.09931, 0.9197, 0.08029, 0.8833, 0.05045, 0.8316, 0.05311, 0.8684, 0.07281, 0.8833, 0.05045, 0.8418, 0.02827, 0.7916, 0.04099, 0.8316, 0.05311, 0.8418, 0.02827, 0.7968, 0.01461, 0.75, 0.03689, 0.7916, 0.04099, 0.7968, 0.01461, 0.75, 0.01, 0.7084, 0.04099, 0.75, 0.03689, 0.75, 0.01, 0.7032, 0.01461, 0.6684, 0.05311, 0.7084, 0.04099, 0.7032, 0.01461, 0.6582, 0.02827, 0.6316, 0.07281, 0.6684, 0.05311, 0.6582, 0.02827, 0.6167, 0.05045, 0.5993, 0.09931, 0.6316, 0.07281, 0.6167, 0.05045, 0.5803, 0.08029, 0.5728, 0.1316, 0.5993, 0.09931, 0.5803, 0.08029, 0.5504, 0.1167, 0.5531, 0.1684, 0.5728, 0.1316, 0.5504, 0.1167, 0.5283, 0.1582, 0.541, 0.2084, 0.5531, 0.1684, 0.5283, 0.1582, 0.5146, 0.2032, 0.5369, 0.25, 0.541, 0.2084, 0.5146, 0.2032, 0.51, 0.25, 0.541, 0.2916, 0.5369, 0.25, 0.51, 0.25, 0.5146, 0.2968, 0.5531, 0.3316, 0.541, 0.2916, 0.5146, 0.2968, 0.5283, 0.3418, 0.5728, 0.3684, 0.5531, 0.3316, 0.5283, 0.3418, 0.5504, 0.3833, 0.5993, 0.4007, 0.5728, 0.3684, 0.5504, 0.3833, 0.5803, 0.4197, 0.6316, 0.4272, 0.5993, 0.4007, 0.5803, 0.4197, 0.6167, 0.4496, 0.6684, 0.4469, 0.6316, 0.4272, 0.6167, 0.4496, 0.6582, 0.4717, 0.7084, 0.459, 0.6684, 0.4469, 0.6582, 0.4717, 0.7032, 0.4854, 0.75, 0.4631, 0.7084, 0.459, 0.7032, 0.4854, 0.75, 0.49, 0.25, 0.3761, 0.2746, 0.3737, 0.2886, 0.4439, 0.25, 0.4477, 0.2746, 0.3737, 0.2983, 0.3665, 0.3257, 0.4326, 0.2886, 0.4439, 0.2983, 0.3665, 0.3201, 0.3549, 0.3598, 0.4144, 0.3257, 0.4326, 0.3201, 0.3549, 0.3392, 0.3392, 0.3898, 0.3898, 0.3598, 0.4144, 0.3392, 0.3392, 0.3549, 0.3201, 0.4144, 0.3598, 0.3898, 0.3898, 0.3549, 0.3201, 0.3665, 0.2983, 0.4326, 0.3257, 0.4144, 0.3598, 0.3665, 0.2983, 0.3737, 0.2746, 0.4439, 0.2886, 0.4326, 0.3257, 0.3737, 0.2746, 0.3761, 0.25, 0.4477, 0.25, 0.4439, 0.2886, 0.3761, 0.25, 0.3737, 0.2254, 0.4439, 0.2114, 0.4477, 0.25, 0.3737, 0.2254, 0.3665, 0.2017, 0.4326, 0.1743, 0.4439, 0.2114, 0.3665, 0.2017, 0.3549, 0.1799, 0.4144, 0.1402, 0.4326, 0.1743, 0.3549, 0.1799, 0.3392, 0.1608, 0.3898, 0.1102, 0.4144, 0.1402, 0.3392, 0.1608, 0.3201, 0.1451, 0.3598, 0.08563, 0.3898, 0.1102, 0.3201, 0.1451, 0.2983, 0.1335, 0.3257, 0.06736, 0.3598, 0.08563, 0.2983, 0.1335, 0.2746, 0.1263, 0.2886, 0.05611, 0.3257, 0.06736, 0.2746, 0.1263, 0.25, 0.1239, 0.25, 0.05231, 0.2886, 0.05611, 0.25, 0.1239, 0.2254, 0.1263, 0.2114, 0.05611, 0.25, 0.05231, 0.2254, 0.1263, 0.2017, 0.1335, 0.1743, 0.06736, 0.2114, 0.05611, 0.2017, 0.1335, 0.1799, 0.1451, 0.1402, 0.08563, 0.1743, 0.06736, 0.1799, 0.1451, 0.1608, 0.1608, 0.1102, 0.1102, 0.1402, 0.08563, 0.1608, 0.1608, 0.1451, 0.1799, 0.08563, 0.1402, 0.1102, 0.1102, 0.1451, 0.1799, 0.1335, 0.2017, 0.06736, 0.1743, 0.08563, 0.1402, 0.1335, 0.2017, 0.1263, 0.2254, 0.05611, 0.2114, 0.06736, 0.1743, 0.1263, 0.2254, 0.1239, 0.25, 0.05231, 0.25, 0.05611, 0.2114, 0.1239, 0.25, 0.1263, 0.2746, 0.05611, 0.2886, 0.05231, 0.25, 0.1263, 0.2746, 0.1335, 0.2983, 0.06736, 0.3257, 0.05611, 0.2886, 0.1335, 0.2983, 0.1451, 0.3201, 0.08563, 0.3598, 0.06736, 0.3257, 0.1451, 0.3201, 0.1608, 0.3392, 0.1102, 0.3898, 0.08563, 0.3598, 0.1608, 0.3392, 0.1799, 0.3549, 0.1402, 0.4144, 0.1102, 0.3898, 0.1799, 0.3549, 0.2017, 0.3665, 0.1743, 0.4326, 0.1402, 0.4144, 0.2017, 0.3665, 0.2254, 0.3737, 0.2114, 0.4439, 0.1743, 0.4326, 0.2254, 0.3737, 0.25, 0.3761, 0.25, 0.4477, 0.2114, 0.4439, 0.7758, 0.3795, 0.75, 0.382, 0.75, 0.4631, 0.7916, 0.459, 0.8005, 0.372, 0.7758, 0.3795, 0.7916, 0.459, 0.8316, 0.4469, 0.8233, 0.3598, 0.8005, 0.372, 0.8316, 0.4469, 0.8684, 0.4272, 0.8434, 0.3434, 0.8233, 0.3598, 0.8684, 0.4272, 0.9007, 0.4007, 0.8598, 0.3233, 0.8434, 0.3434, 0.9007, 0.4007, 0.9272, 0.3684, 0.872, 0.3005, 0.8598, 0.3233, 0.9272, 0.3684, 0.9469, 0.3316, 0.8795, 0.2758, 0.872, 0.3005, 0.9469, 0.3316, 0.959, 0.2916, 0.882, 0.25, 0.8795, 0.2758, 0.959, 0.2916, 0.9631, 0.25, 0.8795, 0.2242, 0.882, 0.25, 0.9631, 0.25, 0.959, 0.2084, 0.872, 0.1995, 0.8795, 0.2242, 0.959, 0.2084, 0.9469, 0.1684, 0.8598, 0.1767, 0.872, 0.1995, 0.9469, 0.1684, 0.9272, 0.1316, 0.8434, 0.1566, 0.8598, 0.1767, 0.9272, 0.1316, 0.9007, 0.09931, 0.8233, 0.1402, 0.8434, 0.1566, 0.9007, 0.09931, 0.8684, 0.07281, 0.8005, 0.128, 0.8233, 0.1402, 0.8684, 0.07281, 0.8316, 0.05311, 0.7758, 0.1205, 0.8005, 0.128, 0.8316, 0.05311, 0.7916, 0.04099, 0.75, 0.118, 0.7758, 0.1205, 0.7916, 0.04099, 0.75, 0.03689, 0.7242, 0.1205, 0.75, 0.118, 0.75, 0.03689, 0.7084, 0.04099, 0.6995, 0.128, 0.7242, 0.1205, 0.7084, 0.04099, 0.6684, 0.05311, 0.6767, 0.1402, 0.6995, 0.128, 0.6684, 0.05311, 0.6316, 0.07281, 0.6566, 0.1566, 0.6767, 0.1402, 0.6316, 0.07281, 0.5993, 0.09931, 0.6402, 0.1767, 0.6566, 0.1566, 0.5993, 0.09931, 0.5728, 0.1316, 0.628, 0.1995, 0.6402, 0.1767, 0.5728, 0.1316, 0.5531, 0.1684, 0.6205, 0.2242, 0.628, 0.1995, 0.5531, 0.1684, 0.541, 0.2084, 0.618, 0.25, 0.6205, 0.2242, 0.541, 0.2084, 0.5369, 0.25, 0.6205, 0.2758, 0.618, 0.25, 0.5369, 0.25, 0.541, 0.2916, 0.628, 0.3005, 0.6205, 0.2758, 0.541, 0.2916, 0.5531, 0.3316, 0.6402, 0.3233, 0.628, 0.3005, 0.5531, 0.3316, 0.5728, 0.3684, 0.6566, 0.3434, 0.6402, 0.3233, 0.5728, 0.3684, 0.5993, 0.4007, 0.6767, 0.3598, 0.6566, 0.3434, 0.5993, 0.4007, 0.6316, 0.4272, 0.6995, 0.372, 0.6767, 0.3598, 0.6316, 0.4272, 0.6684, 0.4469, 0.7242, 0.3795, 0.6995, 0.372, 0.6684, 0.4469, 0.7084, 0.459, 0.75, 0.382, 0.7242, 0.3795, 0.7084, 0.459, 0.75, 0.4631, 0.03125, 0.6047, 0.03125, 0.8983, 0.0, 0.8983, 0.0, 0.6047, 0.0625, 0.6047, 0.0625, 0.8983, 0.03125, 0.8983, 0.03125, 0.6047, 0.09375, 0.6047, 0.09375, 0.8983, 0.0625, 0.8983, 0.0625, 0.6047, 0.125, 0.6047, 0.125, 0.8983, 0.09375, 0.8983, 0.09375, 0.6047, 0.1562, 0.6047, 0.1562, 0.8983, 0.125, 0.8983, 0.125, 0.6047, 0.1875, 0.6047, 0.1875, 0.8983, 0.1562, 0.8983, 0.1562, 0.6047, 0.2188, 0.6047, 0.2188, 0.8983, 0.1875, 0.8983, 0.1875, 0.6047, 0.25, 0.6047, 0.25, 0.8983, 0.2188, 0.8983, 0.2188, 0.6047, 0.2812, 0.6047, 0.2812, 0.8983, 0.25, 0.8983, 0.25, 0.6047, 0.3125, 0.6047, 0.3125, 0.8983, 0.2812, 0.8983, 0.2812, 0.6047, 0.3438, 0.6047, 0.3438, 0.8983, 0.3125, 0.8983, 0.3125, 0.6047, 0.375, 0.6047, 0.375, 0.8983, 0.3438, 0.8983, 0.3438, 0.6047, 0.4063, 0.6047, 0.4062, 0.8983, 0.375, 0.8983, 0.375, 0.6047, 0.4375, 0.6047, 0.4375, 0.8983, 0.4062, 0.8983, 0.4063, 0.6047, 0.4688, 0.6047, 0.4688, 0.8983, 0.4375, 0.8983, 0.4375, 0.6047, 0.5, 0.6047, 0.5, 0.8983, 0.4688, 0.8983, 0.4688, 0.6047, 0.5312, 0.6047, 0.5312, 0.8983, 0.5, 0.8983, 0.5, 0.6047, 0.5625, 0.6047, 0.5625, 0.8983, 0.5312, 0.8983, 0.5312, 0.6047, 0.5938, 0.6047, 0.5938, 0.8983, 0.5625, 0.8983, 0.5625, 0.6047, 0.625, 0.6047, 0.625, 0.8983, 0.5938, 0.8983, 0.5938, 0.6047, 0.6562, 0.6047, 0.6562, 0.8983, 0.625, 0.8983, 0.625, 0.6047, 0.6875, 0.6047, 0.6875, 0.8983, 0.6562, 0.8983, 0.6562, 0.6047, 0.7188, 0.6047, 0.7188, 0.8983, 0.6875, 0.8983, 0.6875, 0.6047, 0.75, 0.6047, 0.75, 0.8983, 0.7188, 0.8983, 0.7188, 0.6047, 0.7812, 0.6047, 0.7812, 0.8983, 0.75, 0.8983, 0.75, 0.6047, 0.8125, 0.6047, 0.8125, 0.8983, 0.7812, 0.8983, 0.7812, 0.6047, 0.8438, 0.6047, 0.8438, 0.8983, 0.8125, 0.8983, 0.8125, 0.6047, 0.875, 0.6047, 0.875, 0.8983, 0.8438, 0.8983, 0.8438, 0.6047, 0.9062, 0.6047, 0.9062, 0.8983, 0.875, 0.8983, 0.875, 0.6047, 0.9375, 0.6047, 0.9375, 0.8983, 0.9062, 0.8983, 0.9062, 0.6047, 0.9687, 0.6047, 0.9688, 0.8983, 0.9375, 0.8983, 0.9375, 0.6047, 1.0, 0.6047, 1.0, 0.8983, 0.9688, 0.8983, 0.9687, 0.6047, 1.0, 0.5, 1.0, 0.6047, 0.9687, 0.6047, 0.9688, 0.5, 0.9688, 0.5, 0.9687, 0.6047, 0.9375, 0.6047, 0.9375, 0.5, 0.9375, 0.5, 0.9375, 0.6047, 0.9062, 0.6047, 0.9062, 0.5, 0.9062, 0.5, 0.9062, 0.6047, 0.875, 0.6047, 0.875, 0.5, 0.875, 0.5, 0.875, 0.6047, 0.8438, 0.6047, 0.8438, 0.5, 0.8438, 0.5, 0.8438, 0.6047, 0.8125, 0.6047, 0.8125, 0.5, 0.8125, 0.5, 0.8125, 0.6047, 0.7812, 0.6047, 0.7812, 0.5, 0.7812, 0.5, 0.7812, 0.6047, 0.75, 0.6047, 0.75, 0.5, 0.75, 0.5, 0.75, 0.6047, 0.7188, 0.6047, 0.7188, 0.5, 0.7188, 0.5, 0.7188, 0.6047, 0.6875, 0.6047, 0.6875, 0.5, 0.6875, 0.5, 0.6875, 0.6047, 0.6562, 0.6047, 0.6562, 0.5, 0.6562, 0.5, 0.6562, 0.6047, 0.625, 0.6047, 0.625, 0.5, 0.625, 0.5, 0.625, 0.6047, 0.5938, 0.6047, 0.5938, 0.5, 0.5938, 0.5, 0.5938, 0.6047, 0.5625, 0.6047, 0.5625, 0.5, 0.5625, 0.5, 0.5625, 0.6047, 0.5312, 0.6047, 0.5312, 0.5, 0.5312, 0.5, 0.5312, 0.6047, 0.5, 0.6047, 0.5, 0.5, 0.5, 0.5, 0.5, 0.6047, 0.4688, 0.6047, 0.4688, 0.5, 0.4688, 0.5, 0.4688, 0.6047, 0.4375, 0.6047, 0.4375, 0.5, 0.4375, 0.5, 0.4375, 0.6047, 0.4063, 0.6047, 0.4062, 0.5, 0.4062, 0.5, 0.4063, 0.6047, 0.375, 0.6047, 0.375, 0.5, 0.375, 0.5, 0.375, 0.6047, 0.3438, 0.6047, 0.3438, 0.5, 0.3438, 0.5, 0.3438, 0.6047, 0.3125, 0.6047, 0.3125, 0.5, 0.3125, 0.5, 0.3125, 0.6047, 0.2812, 0.6047, 0.2812, 0.5, 0.2812, 0.5, 0.2812, 0.6047, 0.25, 0.6047, 0.25, 0.5, 0.25, 0.5, 0.25, 0.6047, 0.2188, 0.6047, 0.2188, 0.5, 0.2188, 0.5, 0.2188, 0.6047, 0.1875, 0.6047, 0.1875, 0.5, 0.1875, 0.5, 0.1875, 0.6047, 0.1562, 0.6047, 0.1562, 0.5, 0.1562, 0.5, 0.1562, 0.6047, 0.125, 0.6047, 0.125, 0.5, 0.125, 0.5, 0.125, 0.6047, 0.09375, 0.6047, 0.09375, 0.5, 0.09375, 0.5, 0.09375, 0.6047, 0.0625, 0.6047, 0.0625, 0.5, 0.0625, 0.5, 0.0625, 0.6047, 0.03125, 0.6047, 0.03125, 0.5, 0.03125, 0.5, 0.03125, 0.6047, 0.0, 0.6047, 0.0, 0.5])
me_cylinder.materials.append(mat_dials)
me_cylinder.update()
me_cylinder_001 = bpy.data.meshes.new('Cylinder.001')
me_cylinder_001.from_pydata([(-5.408e-09, 0.5501, -1.0), (-1.127e-08, 0.5255, 1.0), (0.1073, 0.5395, -1.0), (0.1025, 0.5154, 1.0), (0.2105, 0.5082, -1.0), (0.2011, 0.4855, 1.0), (0.3056, 0.4574, -1.0), (0.292, 0.4369, 1.0), (0.389, 0.389, -1.0), (0.3716, 0.3716, 1.0), (0.4574, 0.3056, -1.0), (0.4369, 0.292, 1.0), (0.5082, 0.2105, -1.0), (0.4855, 0.2011, 1.0), (0.5395, 0.1073, -1.0), (0.5154, 0.1025, 1.0), (0.5501, -8.841e-08, -1.0), (0.5255, -8.197e-08, 1.0), (0.5395, -0.1073, -1.0), (0.5154, -0.1025, 1.0), (0.5082, -0.2105, -1.0), (0.4855, -0.2011, 1.0), (0.4574, -0.3056, -1.0), (0.4369, -0.292, 1.0), (0.389, -0.389, -1.0), (0.3716, -0.3716, 1.0), (0.3056, -0.4574, -1.0), (0.292, -0.4369, 1.0), (0.2105, -0.5082, -1.0), (0.2011, -0.4855, 1.0), (0.1073, -0.5395, -1.0), (0.1025, -0.5154, 1.0), (-6.174e-08, -0.5501, -1.0), (-5.677e-08, -0.5255, 1.0), (-0.1073, -0.5395, -1.0), (-0.1025, -0.5154, 1.0), (-0.2105, -0.5082, -1.0), (-0.2011, -0.4855, 1.0), (-0.3056, -0.4574, -1.0), (-0.292, -0.4369, 1.0), (-0.389, -0.389, -1.0), (-0.3716, -0.3716, 1.0), (-0.4574, -0.3056, -1.0), (-0.4369, -0.292, 1.0), (-0.5082, -0.2105, -1.0), (-0.4855, -0.2011, 1.0), (-0.5395, -0.1073, -1.0), (-0.5154, -0.1025, 1.0), (-0.5501, 1.066e-08, -1.0), (-0.5255, 8.576e-09, 1.0), (-0.5395, 0.1073, -1.0), (-0.5154, 0.1025, 1.0), (-0.5082, 0.2105, -1.0), (-0.4855, 0.2011, 1.0), (-0.4574, 0.3056, -1.0), (-0.4369, 0.292, 1.0), (-0.389, 0.389, -1.0), (-0.3716, 0.3716, 1.0), (-0.3056, 0.4574, -1.0), (-0.292, 0.4369, 1.0), (-0.2105, 0.5082, -1.0), (-0.2011, 0.4855, 1.0), (-0.1073, 0.5395, -1.0), (-0.1025, 0.5154, 1.0), (0.1951, 0.9808, 1.0), (0.0, 1.0, 1.0), (0.3827, 0.9239, 1.0), (0.5556, 0.8315, 1.0), (0.7071, 0.7071, 1.0), (0.8315, 0.5556, 1.0), (0.9239, 0.3827, 1.0), (0.9808, 0.1951, 1.0), (1.0, -4.371e-08, 1.0), (0.9808, -0.1951, 1.0), (0.9239, -0.3827, 1.0), (0.8315, -0.5556, 1.0), (0.7071, -0.7071, 1.0), (0.5556, -0.8315, 1.0), (0.3827, -0.9239, 1.0), (0.1951, -0.9808, 1.0), (-8.742e-08, -1.0, 1.0), (-0.1951, -0.9808, 1.0), (-0.3827, -0.9239, 1.0), (-0.5556, -0.8315, 1.0), (-0.7071, -0.7071, 1.0), (-0.8315, -0.5556, 1.0), (-0.9239, -0.3827, 1.0), (-0.9808, -0.1951, 1.0), (-1.0, 1.192e-08, 1.0), (-0.9808, 0.1951, 1.0), (-0.9239, 0.3827, 1.0), (-0.8315, 0.5556, 1.0), (-0.7071, 0.7071, 1.0), (-0.5556, 0.8315, 1.0), (-0.3827, 0.9239, 1.0), (-0.1951, 0.9808, 1.0), (0.0, 1.0, -1.0), (0.1951, 0.9808, -1.0), (0.3827, 0.9239, -1.0), (0.5556, 0.8315, -1.0), (0.7071, 0.7071, -1.0), (0.8315, 0.5556, -1.0), (0.9239, 0.3827, -1.0), (0.9808, 0.1951, -1.0), (1.0, -4.371e-08, -1.0), (0.9808, -0.1951, -1.0), (0.9239, -0.3827, -1.0), (0.8315, -0.5556, -1.0), (0.7071, -0.7071, -1.0), (0.5556, -0.8315, -1.0), (0.3827, -0.9239, -1.0), (0.1951, -0.9808, -1.0), (-8.742e-08, -1.0, -1.0), (-0.1951, -0.9808, -1.0), (-0.3827, -0.9239, -1.0), (-0.5556, -0.8315, -1.0), (-0.7071, -0.7071, -1.0), (-0.8315, -0.5556, -1.0), (-0.9239, -0.3827, -1.0), (-0.9808, -0.1951, -1.0), (-1.0, 1.192e-08, -1.0), (-0.9808, 0.1951, -1.0), (-0.9239, 0.3827, -1.0), (-0.8315, 0.5556, -1.0), (-0.7071, 0.7071, -1.0), (-0.5556, 0.8315, -1.0), (-0.3827, 0.9239, -1.0), (-0.1951, 0.9808, -1.0), (0.1607, 0.8079, 1.0), (-2.244e-08, 0.8237, 1.0), (0.3152, 0.761, 1.0), (0.4576, 0.6849, 1.0), (0.5825, 0.5825, 1.0), (0.6849, 0.4576, 1.0), (0.761, 0.3152, 1.0), (0.8079, 0.1607, 1.0), (0.8237, -3.843e-08, 1.0), (0.8079, -0.1607, 1.0), (0.761, -0.3152, 1.0), (0.6849, -0.4576, 1.0), (0.5825, -0.5825, 1.0), (0.4576, -0.6849, 1.0), (0.3152, -0.761, 1.0), (0.1607, -0.8079, 1.0), (-7.686e-08, -0.8237, 1.0), (-0.1607, -0.8079, 1.0), (-0.3152, -0.761, 1.0), (-0.4576, -0.6849, 1.0), (-0.5825, -0.5825, 1.0), (-0.6849, -0.4576, 1.0), (-0.761, -0.3152, 1.0), (-0.8079, -0.1607, 1.0), (-0.8237, 1.192e-08, 1.0), (-0.8079, 0.1607, 1.0), (-0.761, 0.3152, 1.0), (-0.6849, 0.4576, 1.0), (-0.5825, 0.5825, 1.0), (-0.4576, 0.6849, 1.0), (-0.3152, 0.761, 1.0), (-0.1607, 0.8079, 1.0), (-1.426e-08, 0.888, -1.0), (0.1732, 0.8709, -1.0), (0.3398, 0.8204, -1.0), (0.4933, 0.7383, -1.0), (0.6279, 0.6279, -1.0), (0.7383, 0.4933, -1.0), (0.8204, 0.3398, -1.0), (0.8709, 0.1732, -1.0), (0.888, -4.036e-08, -1.0), (0.8709, -0.1732, -1.0), (0.8204, -0.3398, -1.0), (0.7383, -0.4933, -1.0), (0.6279, -0.6279, -1.0), (0.4933, -0.7383, -1.0), (0.3398, -0.8204, -1.0), (0.1732, -0.8709, -1.0), (-8.071e-08, -0.888, -1.0), (-0.1732, -0.8709, -1.0), (-0.3398, -0.8204, -1.0), (-0.4933, -0.7383, -1.0), (-0.6279, -0.6279, -1.0), (-0.7383, -0.4933, -1.0), (-0.8204, -0.3398, -1.0), (-0.8709, -0.1732, -1.0), (-0.888, 1.192e-08, -1.0), (-0.8709, 0.1732, -1.0), (-0.8204, 0.3398, -1.0), (-0.7383, 0.4933, -1.0), (-0.6279, 0.6279, -1.0), (-0.4933, 0.7383, -1.0), (-0.3398, 0.8204, -1.0), (-0.1732, 0.8709, -1.0), (0.0, 1.0, 0.5933), (0.1951, 0.9808, 0.5933), (0.3827, 0.9239, 0.5933), (0.5556, 0.8315, 0.5933), (0.7071, 0.7071, 0.5933), (0.8315, 0.5556, 0.5933), (0.9239, 0.3827, 0.5933), (0.9808, 0.1951, 0.5933), (1.0, -4.371e-08, 0.5933), (0.9808, -0.1951, 0.5933), (0.9239, -0.3827, 0.5933), (0.8315, -0.5556, 0.5933), (0.7071, -0.7071, 0.5933), (0.5556, -0.8315, 0.5933), (0.3827, -0.9239, 0.5933), (0.1951, -0.9808, 0.5933), (-8.742e-08, -1.0, 0.5933), (-0.1951, -0.9808, 0.5933), (-0.3827, -0.9239, 0.5933), (-0.5556, -0.8315, 0.5933), (-0.7071, -0.7071, 0.5933), (-0.8315, -0.5556, 0.5933), (-0.9239, -0.3827, 0.5933), (-0.9808, -0.1951, 0.5933), (-1.0, 1.192e-08, 0.5933), (-0.9808, 0.1951, 0.5933), (-0.9239, 0.3827, 0.5933), (-0.8315, 0.5556, 0.5933), (-0.7071, 0.7071, 0.5933), (-0.5556, 0.8315, 0.5933), (-0.3827, 0.9239, 0.5933), (-0.1951, 0.9808, 0.5933), (0.1951, 0.9808, -0.5811), (0.3827, 0.9239, -0.5811), (0.5556, 0.8315, -0.5811), (0.7071, 0.7071, -0.5811), (0.8315, 0.5556, -0.5811), (0.9239, 0.3827, -0.5811), (0.9808, 0.1951, -0.5811), (1.0, -4.371e-08, -0.5811), (0.9808, -0.1951, -0.5811), (0.9239, -0.3827, -0.5811), (0.8315, -0.5556, -0.5811), (0.7071, -0.7071, -0.5811), (0.5556, -0.8315, -0.5811), (0.3827, -0.9239, -0.5811), (0.1951, -0.9808, -0.5811), (-8.742e-08, -1.0, -0.5811), (-0.1951, -0.9808, -0.5811), (-0.3827, -0.9239, -0.5811), (-0.5556, -0.8315, -0.5811), (-0.7071, -0.7071, -0.5811), (-0.8315, -0.5556, -0.5811), (-0.9239, -0.3827, -0.5811), (-0.9808, -0.1951, -0.5811), (-1.0, 1.192e-08, -0.5811), (-0.9808, 0.1951, -0.5811), (-0.9239, 0.3827, -0.5811), (-0.8315, 0.5556, -0.5811), (-0.7071, 0.7071, -0.5811), (-0.5556, 0.8315, -0.5811), (-0.3827, 0.9239, -0.5811), (-0.1951, 0.9808, -0.5811), (0.0, 1.0, -0.5811)], [], [(192, 65, 64, 193), (193, 64, 66, 194), (194, 66, 67, 195), (195, 67, 68, 196), (196, 68, 69, 197), (197, 69, 70, 198), (198, 70, 71, 199), (199, 71, 72, 200), (200, 72, 73, 201), (201, 73, 74, 202), (202, 74, 75, 203), (203, 75, 76, 204), (204, 76, 77, 205), (205, 77, 78, 206), (206, 78, 79, 207), (207, 79, 80, 208), (208, 80, 81, 209), (209, 81, 82, 210), (210, 82, 83, 211), (211, 83, 84, 212), (212, 84, 85, 213), (213, 85, 86, 214), (214, 86, 87, 215), (215, 87, 88, 216), (216, 88, 89, 217), (217, 89, 90, 218), (218, 90, 91, 219), (219, 91, 92, 220), (220, 92, 93, 221), (221, 93, 94, 222), (3, 1, 63, 61, 59, 57, 55, 53, 51, 49, 47, 45, 43, 41, 39, 37, 35, 33, 31, 29, 27, 25, 23, 21, 19, 17, 15, 13, 11, 9, 7, 5), (222, 94, 95, 223), (223, 95, 65, 192), (0, 2, 4, 6, 8, 10, 12, 14, 16, 18, 20, 22, 24, 26, 28, 30, 32, 34, 36, 38, 40, 42, 44, 46, 48, 50, 52, 54, 56, 58, 60, 62), (129, 128, 64, 65), (128, 130, 66, 64), (130, 131, 67, 66), (131, 132, 68, 67), (132, 133, 69, 68), (133, 134, 70, 69), (134, 135, 71, 70), (135, 136, 72, 71), (136, 137, 73, 72), (137, 138, 74, 73), (138, 139, 75, 74), (139, 140, 76, 75), (140, 141, 77, 76), (141, 142, 78, 77), (142, 143, 79, 78), (143, 144, 80, 79), (144, 145, 81, 80), (145, 146, 82, 81), (146, 147, 83, 82), (147, 148, 84, 83), (148, 149, 85, 84), (149, 150, 86, 85), (150, 151, 87, 86), (151, 152, 88, 87), (152, 153, 89, 88), (153, 154, 90, 89), (154, 155, 91, 90), (155, 156, 92, 91), (156, 157, 93, 92), (157, 158, 94, 93), (158, 159, 95, 94), (159, 129, 65, 95), (161, 160, 96, 97), (162, 161, 97, 98), (163, 162, 98, 99), (164, 163, 99, 100), (165, 164, 100, 101), (166, 165, 101, 102), (167, 166, 102, 103), (168, 167, 103, 104), (169, 168, 104, 105), (170, 169, 105, 106), (171, 170, 106, 107), (172, 171, 107, 108), (173, 172, 108, 109), (174, 173, 109, 110), (175, 174, 110, 111), (176, 175, 111, 112), (177, 176, 112, 113), (178, 177, 113, 114), (179, 178, 114, 115), (180, 179, 115, 116), (181, 180, 116, 117), (182, 181, 117, 118), (183, 182, 118, 119), (184, 183, 119, 120), (185, 184, 120, 121), (186, 185, 121, 122), (187, 186, 122, 123), (188, 187, 123, 124), (189, 188, 124, 125), (190, 189, 125, 126), (191, 190, 126, 127), (160, 191, 127, 96), (1, 3, 128, 129), (3, 5, 130, 128), (5, 7, 131, 130), (7, 9, 132, 131), (9, 11, 133, 132), (11, 13, 134, 133), (13, 15, 135, 134), (15, 17, 136, 135), (17, 19, 137, 136), (19, 21, 138, 137), (21, 23, 139, 138), (23, 25, 140, 139), (25, 27, 141, 140), (27, 29, 142, 141), (29, 31, 143, 142), (31, 33, 144, 143), (33, 35, 145, 144), (35, 37, 146, 145), (37, 39, 147, 146), (39, 41, 148, 147), (41, 43, 149, 148), (43, 45, 150, 149), (45, 47, 151, 150), (47, 49, 152, 151), (49, 51, 153, 152), (51, 53, 154, 153), (53, 55, 155, 154), (55, 57, 156, 155), (57, 59, 157, 156), (59, 61, 158, 157), (61, 63, 159, 158), (63, 1, 129, 159), (2, 0, 160, 161), (4, 2, 161, 162), (6, 4, 162, 163), (8, 6, 163, 164), (10, 8, 164, 165), (12, 10, 165, 166), (14, 12, 166, 167), (16, 14, 167, 168), (18, 16, 168, 169), (20, 18, 169, 170), (22, 20, 170, 171), (24, 22, 171, 172), (26, 24, 172, 173), (28, 26, 173, 174), (30, 28, 174, 175), (32, 30, 175, 176), (34, 32, 176, 177), (36, 34, 177, 178), (38, 36, 178, 179), (40, 38, 179, 180), (42, 40, 180, 181), (44, 42, 181, 182), (46, 44, 182, 183), (48, 46, 183, 184), (50, 48, 184, 185), (52, 50, 185, 186), (54, 52, 186, 187), (56, 54, 187, 188), (58, 56, 188, 189), (60, 58, 189, 190), (62, 60, 190, 191), (0, 62, 191, 160), (254, 223, 192, 255), (253, 222, 223, 254), (252, 221, 222, 253), (251, 220, 221, 252), (250, 219, 220, 251), (249, 218, 219, 250), (248, 217, 218, 249), (247, 216, 217, 248), (246, 215, 216, 247), (245, 214, 215, 246), (244, 213, 214, 245), (243, 212, 213, 244), (242, 211, 212, 243), (241, 210, 211, 242), (240, 209, 210, 241), (239, 208, 209, 240), (238, 207, 208, 239), (237, 206, 207, 238), (236, 205, 206, 237), (235, 204, 205, 236), (234, 203, 204, 235), (233, 202, 203, 234), (232, 201, 202, 233), (231, 200, 201, 232), (230, 199, 200, 231), (229, 198, 199, 230), (228, 197, 198, 229), (227, 196, 197, 228), (226, 195, 196, 227), (225, 194, 195, 226), (224, 193, 194, 225), (255, 192, 193, 224), (96, 255, 224, 97), (97, 224, 225, 98), (98, 225, 226, 99), (99, 226, 227, 100), (100, 227, 228, 101), (101, 228, 229, 102), (102, 229, 230, 103), (103, 230, 231, 104), (104, 231, 232, 105), (105, 232, 233, 106), (106, 233, 234, 107), (107, 234, 235, 108), (108, 235, 236, 109), (109, 236, 237, 110), (110, 237, 238, 111), (111, 238, 239, 112), (112, 239, 240, 113), (113, 240, 241, 114), (114, 241, 242, 115), (115, 242, 243, 116), (116, 243, 244, 117), (117, 244, 245, 118), (118, 245, 246, 119), (119, 246, 247, 120), (120, 247, 248, 121), (121, 248, 249, 122), (122, 249, 250, 123), (123, 250, 251, 124), (124, 251, 252, 125), (125, 252, 253, 126), (126, 253, 254, 127), (127, 254, 255, 96)])
me_cylinder_001.polygons.foreach_set('use_smooth', [True] * 226)
_uv = me_cylinder_001.uv_layers.new(name='UVMap')
_uv.uv.foreach_set('vector', [1.0, 0.8983, 1.0, 1.0, 0.9688, 1.0, 0.9688, 0.8983, 0.9688, 0.8983, 0.9688, 1.0, 0.9375, 1.0, 0.9375, 0.8983, 0.9375, 0.8983, 0.9375, 1.0, 0.9062, 1.0, 0.9062, 0.8983, 0.9062, 0.8983, 0.9062, 1.0, 0.875, 1.0, 0.875, 0.8983, 0.875, 0.8983, 0.875, 1.0, 0.8438, 1.0, 0.8438, 0.8983, 0.8438, 0.8983, 0.8438, 1.0, 0.8125, 1.0, 0.8125, 0.8983, 0.8125, 0.8983, 0.8125, 1.0, 0.7812, 1.0, 0.7812, 0.8983, 0.7812, 0.8983, 0.7812, 1.0, 0.75, 1.0, 0.75, 0.8983, 0.75, 0.8983, 0.75, 1.0, 0.7188, 1.0, 0.7188, 0.8983, 0.7188, 0.8983, 0.7188, 1.0, 0.6875, 1.0, 0.6875, 0.8983, 0.6875, 0.8983, 0.6875, 1.0, 0.6562, 1.0, 0.6562, 0.8983, 0.6562, 0.8983, 0.6562, 1.0, 0.625, 1.0, 0.625, 0.8983, 0.625, 0.8983, 0.625, 1.0, 0.5938, 1.0, 0.5938, 0.8983, 0.5938, 0.8983, 0.5938, 1.0, 0.5625, 1.0, 0.5625, 0.8983, 0.5625, 0.8983, 0.5625, 1.0, 0.5312, 1.0, 0.5312, 0.8983, 0.5312, 0.8983, 0.5312, 1.0, 0.5, 1.0, 0.5, 0.8983, 0.5, 0.8983, 0.5, 1.0, 0.4688, 1.0, 0.4688, 0.8983, 0.4688, 0.8983, 0.4688, 1.0, 0.4375, 1.0, 0.4375, 0.8983, 0.4375, 0.8983, 0.4375, 1.0, 0.4062, 1.0, 0.4062, 0.8983, 0.4062, 0.8983, 0.4062, 1.0, 0.375, 1.0, 0.375, 0.8983, 0.375, 0.8983, 0.375, 1.0, 0.3438, 1.0, 0.3438, 0.8983, 0.3438, 0.8983, 0.3438, 1.0, 0.3125, 1.0, 0.3125, 0.8983, 0.3125, 0.8983, 0.3125, 1.0, 0.2812, 1.0, 0.2812, 0.8983, 0.2812, 0.8983, 0.2812, 1.0, 0.25, 1.0, 0.25, 0.8983, 0.25, 0.8983, 0.25, 1.0, 0.2188, 1.0, 0.2188, 0.8983, 0.2188, 0.8983, 0.2188, 1.0, 0.1875, 1.0, 0.1875, 0.8983, 0.1875, 0.8983, 0.1875, 1.0, 0.1562, 1.0, 0.1562, 0.8983, 0.1562, 0.8983, 0.1562, 1.0, 0.125, 1.0, 0.125, 0.8983, 0.125, 0.8983, 0.125, 1.0, 0.09375, 1.0, 0.09375, 0.8983, 0.09375, 0.8983, 0.09375, 1.0, 0.0625, 1.0, 0.0625, 0.8983, 0.2746, 0.3737, 0.25, 0.3761, 0.2254, 0.3737, 0.2017, 0.3665, 0.1799, 0.3549, 0.1608, 0.3392, 0.1451, 0.3201, 0.1335, 0.2983, 0.1263, 0.2746, 0.1239, 0.25, 0.1263, 0.2254, 0.1335, 0.2017, 0.1451, 0.1799, 0.1608, 0.1608, 0.1799, 0.1451, 0.2017, 0.1335, 0.2254, 0.1263, 0.25, 0.1239, 0.2746, 0.1263, 0.2983, 0.1335, 0.3201, 0.1451, 0.3392, 0.1608, 0.3549, 0.1799, 0.3665, 0.2017, 0.3737, 0.2254, 0.3761, 0.25, 0.3737, 0.2746, 0.3665, 0.2983, 0.3549, 0.3201, 0.3392, 0.3392, 0.3201, 0.3549, 0.2983, 0.3665, 0.0625, 0.8983, 0.0625, 1.0, 0.03125, 1.0, 0.03125, 0.8983, 0.03125, 0.8983, 0.03125, 1.0, 0.0, 1.0, 0.0, 0.8983, 0.75, 0.382, 0.7758, 0.3795, 0.8005, 0.372, 0.8233, 0.3598, 0.8434, 0.3434, 0.8598, 0.3233, 0.872, 0.3005, 0.8795, 0.2758, 0.882, 0.25, 0.8795, 0.2242, 0.872, 0.1995, 0.8598, 0.1767, 0.8434, 0.1566, 0.8233, 0.1402, 0.8005, 0.128, 0.7758, 0.1205, 0.75, 0.118, 0.7242, 0.1205, 0.6995, 0.128, 0.6767, 0.1402, 0.6566, 0.1566, 0.6402, 0.1767, 0.628, 0.1995, 0.6205, 0.2242, 0.618, 0.25, 0.6205, 0.2758, 0.628, 0.3005, 0.6402, 0.3233, 0.6566, 0.3434, 0.6767, 0.3598, 0.6995, 0.372, 0.7242, 0.3795, 0.25, 0.4477, 0.2886, 0.4439, 0.2968, 0.4854, 0.25, 0.49, 0.2886, 0.4439, 0.3257, 0.4326, 0.3418, 0.4717, 0.2968, 0.4854, 0.3257, 0.4326, 0.3598, 0.4144, 0.3833, 0.4496, 0.3418, 0.4717, 0.3598, 0.4144, 0.3898, 0.3898, 0.4197, 0.4197, 0.3833, 0.4496, 0.3898, 0.3898, 0.4144, 0.3598, 0.4496, 0.3833, 0.4197, 0.4197, 0.4144, 0.3598, 0.4326, 0.3257, 0.4717, 0.3418, 0.4496, 0.3833, 0.4326, 0.3257, 0.4439, 0.2886, 0.4854, 0.2968, 0.4717, 0.3418, 0.4439, 0.2886, 0.4477, 0.25, 0.49, 0.25, 0.4854, 0.2968, 0.4477, 0.25, 0.4439, 0.2114, 0.4854, 0.2032, 0.49, 0.25, 0.4439, 0.2114, 0.4326, 0.1743, 0.4717, 0.1582, 0.4854, 0.2032, 0.4326, 0.1743, 0.4144, 0.1402, 0.4496, 0.1167, 0.4717, 0.1582, 0.4144, 0.1402, 0.3898, 0.1102, 0.4197, 0.08029, 0.4496, 0.1167, 0.3898, 0.1102, 0.3598, 0.08563, 0.3833, 0.05045, 0.4197, 0.08029, 0.3598, 0.08563, 0.3257, 0.06736, 0.3418, 0.02827, 0.3833, 0.05045, 0.3257, 0.06736, 0.2886, 0.05611, 0.2968, 0.01461, 0.3418, 0.02827, 0.2886, 0.05611, 0.25, 0.05231, 0.25, 0.01, 0.2968, 0.01461, 0.25, 0.05231, 0.2114, 0.05611, 0.2032, 0.01461, 0.25, 0.01, 0.2114, 0.05611, 0.1743, 0.06736, 0.1582, 0.02827, 0.2032, 0.01461, 0.1743, 0.06736, 0.1402, 0.08563, 0.1167, 0.05045, 0.1582, 0.02827, 0.1402, 0.08563, 0.1102, 0.1102, 0.08029, 0.08029, 0.1167, 0.05045, 0.1102, 0.1102, 0.08563, 0.1402, 0.05045, 0.1167, 0.08029, 0.08029, 0.08563, 0.1402, 0.06736, 0.1743, 0.02827, 0.1582, 0.05045, 0.1167, 0.06736, 0.1743, 0.05611, 0.2114, 0.01461, 0.2032, 0.02827, 0.1582, 0.05611, 0.2114, 0.05231, 0.25, 0.01, 0.25, 0.01461, 0.2032, 0.05231, 0.25, 0.05611, 0.2886, 0.01461, 0.2968, 0.01, 0.25, 0.05611, 0.2886, 0.06736, 0.3257, 0.02827, 0.3418, 0.01461, 0.2968, 0.06736, 0.3257, 0.08563, 0.3598, 0.05045, 0.3833, 0.02827, 0.3418, 0.08563, 0.3598, 0.1102, 0.3898, 0.08029, 0.4197, 0.05045, 0.3833, 0.1102, 0.3898, 0.1402, 0.4144, 0.1167, 0.4496, 0.08029, 0.4197, 0.1402, 0.4144, 0.1743, 0.4326, 0.1582, 0.4717, 0.1167, 0.4496, 0.1743, 0.4326, 0.2114, 0.4439, 0.2032, 0.4854, 0.1582, 0.4717, 0.2114, 0.4439, 0.25, 0.4477, 0.25, 0.49, 0.2032, 0.4854, 0.7916, 0.459, 0.75, 0.4631, 0.75, 0.49, 0.7968, 0.4854, 0.8316, 0.4469, 0.7916, 0.459, 0.7968, 0.4854, 0.8418, 0.4717, 0.8684, 0.4272, 0.8316, 0.4469, 0.8418, 0.4717, 0.8833, 0.4496, 0.9007, 0.4007, 0.8684, 0.4272, 0.8833, 0.4496, 0.9197, 0.4197, 0.9272, 0.3684, 0.9007, 0.4007, 0.9197, 0.4197, 0.9496, 0.3833, 0.9469, 0.3316, 0.9272, 0.3684, 0.9496, 0.3833, 0.9717, 0.3418, 0.959, 0.2916, 0.9469, 0.3316, 0.9717, 0.3418, 0.9854, 0.2968, 0.9631, 0.25, 0.959, 0.2916, 0.9854, 0.2968, 0.99, 0.25, 0.959, 0.2084, 0.9631, 0.25, 0.99, 0.25, 0.9854, 0.2032, 0.9469, 0.1684, 0.959, 0.2084, 0.9854, 0.2032, 0.9717, 0.1582, 0.9272, 0.1316, 0.9469, 0.1684, 0.9717, 0.1582, 0.9496, 0.1167, 0.9007, 0.09931, 0.9272, 0.1316, 0.9496, 0.1167, 0.9197, 0.08029, 0.8684, 0.07281, 0.9007, 0.09931, 0.9197, 0.08029, 0.8833, 0.05045, 0.8316, 0.05311, 0.8684, 0.07281, 0.8833, 0.05045, 0.8418, 0.02827, 0.7916, 0.04099, 0.8316, 0.05311, 0.8418, 0.02827, 0.7968, 0.01461, 0.75, 0.03689, 0.7916, 0.04099, 0.7968, 0.01461, 0.75, 0.01, 0.7084, 0.04099, 0.75, 0.03689, 0.75, 0.01, 0.7032, 0.01461, 0.6684, 0.05311, 0.7084, 0.04099, 0.7032, 0.01461, 0.6582, 0.02827, 0.6316, 0.07281, 0.6684, 0.05311, 0.6582, 0.02827, 0.6167, 0.05045, 0.5993, 0.09931, 0.6316, 0.07281, 0.6167, 0.05045, 0.5803, 0.08029, 0.5728, 0.1316, 0.5993, 0.09931, 0.5803, 0.08029, 0.5504, 0.1167, 0.5531, 0.1684, 0.5728, 0.1316, 0.5504, 0.1167, 0.5283, 0.1582, 0.541, 0.2084, 0.5531, 0.1684, 0.5283, 0.1582, 0.5146, 0.2032, 0.5369, 0.25, 0.541, 0.2084, 0.5146, 0.2032, 0.51, 0.25, 0.541, 0.2916, 0.5369, 0.25, 0.51, 0.25, 0.5146, 0.2968, 0.5531, 0.3316, 0.541, 0.2916, 0.5146, 0.2968, 0.5283, 0.3418, 0.5728, 0.3684, 0.5531, 0.3316, 0.5283, 0.3418, 0.5504, 0.3833, 0.5993, 0.4007, 0.5728, 0.3684, 0.5504, 0.3833, 0.5803, 0.4197, 0.6316, 0.4272, 0.5993, 0.4007, 0.5803, 0.4197, 0.6167, 0.4496, 0.6684, 0.4469, 0.6316, 0.4272, 0.6167, 0.4496, 0.6582, 0.4717, 0.7084, 0.459, 0.6684, 0.4469, 0.6582, 0.4717, 0.7032, 0.4854, 0.75, 0.4631, 0.7084, 0.459, 0.7032, 0.4854, 0.75, 0.49, 0.25, 0.3761, 0.2746, 0.3737, 0.2886, 0.4439, 0.25, 0.4477, 0.2746, 0.3737, 0.2983, 0.3665, 0.3257, 0.4326, 0.2886, 0.4439, 0.2983, 0.3665, 0.3201, 0.3549, 0.3598, 0.4144, 0.3257, 0.4326, 0.3201, 0.3549, 0.3392, 0.3392, 0.3898, 0.3898, 0.3598, 0.4144, 0.3392, 0.3392, 0.3549, 0.3201, 0.4144, 0.3598, 0.3898, 0.3898, 0.3549, 0.3201, 0.3665, 0.2983, 0.4326, 0.3257, 0.4144, 0.3598, 0.3665, 0.2983, 0.3737, 0.2746, 0.4439, 0.2886, 0.4326, 0.3257, 0.3737, 0.2746, 0.3761, 0.25, 0.4477, 0.25, 0.4439, 0.2886, 0.3761, 0.25, 0.3737, 0.2254, 0.4439, 0.2114, 0.4477, 0.25, 0.3737, 0.2254, 0.3665, 0.2017, 0.4326, 0.1743, 0.4439, 0.2114, 0.3665, 0.2017, 0.3549, 0.1799, 0.4144, 0.1402, 0.4326, 0.1743, 0.3549, 0.1799, 0.3392, 0.1608, 0.3898, 0.1102, 0.4144, 0.1402, 0.3392, 0.1608, 0.3201, 0.1451, 0.3598, 0.08563, 0.3898, 0.1102, 0.3201, 0.1451, 0.2983, 0.1335, 0.3257, 0.06736, 0.3598, 0.08563, 0.2983, 0.1335, 0.2746, 0.1263, 0.2886, 0.05611, 0.3257, 0.06736, 0.2746, 0.1263, 0.25, 0.1239, 0.25, 0.05231, 0.2886, 0.05611, 0.25, 0.1239, 0.2254, 0.1263, 0.2114, 0.05611, 0.25, 0.05231, 0.2254, 0.1263, 0.2017, 0.1335, 0.1743, 0.06736, 0.2114, 0.05611, 0.2017, 0.1335, 0.1799, 0.1451, 0.1402, 0.08563, 0.1743, 0.06736, 0.1799, 0.1451, 0.1608, 0.1608, 0.1102, 0.1102, 0.1402, 0.08563, 0.1608, 0.1608, 0.1451, 0.1799, 0.08563, 0.1402, 0.1102, 0.1102, 0.1451, 0.1799, 0.1335, 0.2017, 0.06736, 0.1743, 0.08563, 0.1402, 0.1335, 0.2017, 0.1263, 0.2254, 0.05611, 0.2114, 0.06736, 0.1743, 0.1263, 0.2254, 0.1239, 0.25, 0.05231, 0.25, 0.05611, 0.2114, 0.1239, 0.25, 0.1263, 0.2746, 0.05611, 0.2886, 0.05231, 0.25, 0.1263, 0.2746, 0.1335, 0.2983, 0.06736, 0.3257, 0.05611, 0.2886, 0.1335, 0.2983, 0.1451, 0.3201, 0.08563, 0.3598, 0.06736, 0.3257, 0.1451, 0.3201, 0.1608, 0.3392, 0.1102, 0.3898, 0.08563, 0.3598, 0.1608, 0.3392, 0.1799, 0.3549, 0.1402, 0.4144, 0.1102, 0.3898, 0.1799, 0.3549, 0.2017, 0.3665, 0.1743, 0.4326, 0.1402, 0.4144, 0.2017, 0.3665, 0.2254, 0.3737, 0.2114, 0.4439, 0.1743, 0.4326, 0.2254, 0.3737, 0.25, 0.3761, 0.25, 0.4477, 0.2114, 0.4439, 0.7758, 0.3795, 0.75, 0.382, 0.75, 0.4631, 0.7916, 0.459, 0.8005, 0.372, 0.7758, 0.3795, 0.7916, 0.459, 0.8316, 0.4469, 0.8233, 0.3598, 0.8005, 0.372, 0.8316, 0.4469, 0.8684, 0.4272, 0.8434, 0.3434, 0.8233, 0.3598, 0.8684, 0.4272, 0.9007, 0.4007, 0.8598, 0.3233, 0.8434, 0.3434, 0.9007, 0.4007, 0.9272, 0.3684, 0.872, 0.3005, 0.8598, 0.3233, 0.9272, 0.3684, 0.9469, 0.3316, 0.8795, 0.2758, 0.872, 0.3005, 0.9469, 0.3316, 0.959, 0.2916, 0.882, 0.25, 0.8795, 0.2758, 0.959, 0.2916, 0.9631, 0.25, 0.8795, 0.2242, 0.882, 0.25, 0.9631, 0.25, 0.959, 0.2084, 0.872, 0.1995, 0.8795, 0.2242, 0.959, 0.2084, 0.9469, 0.1684, 0.8598, 0.1767, 0.872, 0.1995, 0.9469, 0.1684, 0.9272, 0.1316, 0.8434, 0.1566, 0.8598, 0.1767, 0.9272, 0.1316, 0.9007, 0.09931, 0.8233, 0.1402, 0.8434, 0.1566, 0.9007, 0.09931, 0.8684, 0.07281, 0.8005, 0.128, 0.8233, 0.1402, 0.8684, 0.07281, 0.8316, 0.05311, 0.7758, 0.1205, 0.8005, 0.128, 0.8316, 0.05311, 0.7916, 0.04099, 0.75, 0.118, 0.7758, 0.1205, 0.7916, 0.04099, 0.75, 0.03689, 0.7242, 0.1205, 0.75, 0.118, 0.75, 0.03689, 0.7084, 0.04099, 0.6995, 0.128, 0.7242, 0.1205, 0.7084, 0.04099, 0.6684, 0.05311, 0.6767, 0.1402, 0.6995, 0.128, 0.6684, 0.05311, 0.6316, 0.07281, 0.6566, 0.1566, 0.6767, 0.1402, 0.6316, 0.07281, 0.5993, 0.09931, 0.6402, 0.1767, 0.6566, 0.1566, 0.5993, 0.09931, 0.5728, 0.1316, 0.628, 0.1995, 0.6402, 0.1767, 0.5728, 0.1316, 0.5531, 0.1684, 0.6205, 0.2242, 0.628, 0.1995, 0.5531, 0.1684, 0.541, 0.2084, 0.618, 0.25, 0.6205, 0.2242, 0.541, 0.2084, 0.5369, 0.25, 0.6205, 0.2758, 0.618, 0.25, 0.5369, 0.25, 0.541, 0.2916, 0.628, 0.3005, 0.6205, 0.2758, 0.541, 0.2916, 0.5531, 0.3316, 0.6402, 0.3233, 0.628, 0.3005, 0.5531, 0.3316, 0.5728, 0.3684, 0.6566, 0.3434, 0.6402, 0.3233, 0.5728, 0.3684, 0.5993, 0.4007, 0.6767, 0.3598, 0.6566, 0.3434, 0.5993, 0.4007, 0.6316, 0.4272, 0.6995, 0.372, 0.6767, 0.3598, 0.6316, 0.4272, 0.6684, 0.4469, 0.7242, 0.3795, 0.6995, 0.372, 0.6684, 0.4469, 0.7084, 0.459, 0.75, 0.382, 0.7242, 0.3795, 0.7084, 0.459, 0.75, 0.4631, 0.03125, 0.6047, 0.03125, 0.8983, 0.0, 0.8983, 0.0, 0.6047, 0.0625, 0.6047, 0.0625, 0.8983, 0.03125, 0.8983, 0.03125, 0.6047, 0.09375, 0.6047, 0.09375, 0.8983, 0.0625, 0.8983, 0.0625, 0.6047, 0.125, 0.6047, 0.125, 0.8983, 0.09375, 0.8983, 0.09375, 0.6047, 0.1562, 0.6047, 0.1562, 0.8983, 0.125, 0.8983, 0.125, 0.6047, 0.1875, 0.6047, 0.1875, 0.8983, 0.1562, 0.8983, 0.1562, 0.6047, 0.2188, 0.6047, 0.2188, 0.8983, 0.1875, 0.8983, 0.1875, 0.6047, 0.25, 0.6047, 0.25, 0.8983, 0.2188, 0.8983, 0.2188, 0.6047, 0.2812, 0.6047, 0.2812, 0.8983, 0.25, 0.8983, 0.25, 0.6047, 0.3125, 0.6047, 0.3125, 0.8983, 0.2812, 0.8983, 0.2812, 0.6047, 0.3438, 0.6047, 0.3438, 0.8983, 0.3125, 0.8983, 0.3125, 0.6047, 0.375, 0.6047, 0.375, 0.8983, 0.3438, 0.8983, 0.3438, 0.6047, 0.4063, 0.6047, 0.4062, 0.8983, 0.375, 0.8983, 0.375, 0.6047, 0.4375, 0.6047, 0.4375, 0.8983, 0.4062, 0.8983, 0.4063, 0.6047, 0.4688, 0.6047, 0.4688, 0.8983, 0.4375, 0.8983, 0.4375, 0.6047, 0.5, 0.6047, 0.5, 0.8983, 0.4688, 0.8983, 0.4688, 0.6047, 0.5312, 0.6047, 0.5312, 0.8983, 0.5, 0.8983, 0.5, 0.6047, 0.5625, 0.6047, 0.5625, 0.8983, 0.5312, 0.8983, 0.5312, 0.6047, 0.5938, 0.6047, 0.5938, 0.8983, 0.5625, 0.8983, 0.5625, 0.6047, 0.625, 0.6047, 0.625, 0.8983, 0.5938, 0.8983, 0.5938, 0.6047, 0.6562, 0.6047, 0.6562, 0.8983, 0.625, 0.8983, 0.625, 0.6047, 0.6875, 0.6047, 0.6875, 0.8983, 0.6562, 0.8983, 0.6562, 0.6047, 0.7188, 0.6047, 0.7188, 0.8983, 0.6875, 0.8983, 0.6875, 0.6047, 0.75, 0.6047, 0.75, 0.8983, 0.7188, 0.8983, 0.7188, 0.6047, 0.7812, 0.6047, 0.7812, 0.8983, 0.75, 0.8983, 0.75, 0.6047, 0.8125, 0.6047, 0.8125, 0.8983, 0.7812, 0.8983, 0.7812, 0.6047, 0.8438, 0.6047, 0.8438, 0.8983, 0.8125, 0.8983, 0.8125, 0.6047, 0.875, 0.6047, 0.875, 0.8983, 0.8438, 0.8983, 0.8438, 0.6047, 0.9062, 0.6047, 0.9062, 0.8983, 0.875, 0.8983, 0.875, 0.6047, 0.9375, 0.6047, 0.9375, 0.8983, 0.9062, 0.8983, 0.9062, 0.6047, 0.9687, 0.6047, 0.9688, 0.8983, 0.9375, 0.8983, 0.9375, 0.6047, 1.0, 0.6047, 1.0, 0.8983, 0.9688, 0.8983, 0.9687, 0.6047, 1.0, 0.5, 1.0, 0.6047, 0.9687, 0.6047, 0.9688, 0.5, 0.9688, 0.5, 0.9687, 0.6047, 0.9375, 0.6047, 0.9375, 0.5, 0.9375, 0.5, 0.9375, 0.6047, 0.9062, 0.6047, 0.9062, 0.5, 0.9062, 0.5, 0.9062, 0.6047, 0.875, 0.6047, 0.875, 0.5, 0.875, 0.5, 0.875, 0.6047, 0.8438, 0.6047, 0.8438, 0.5, 0.8438, 0.5, 0.8438, 0.6047, 0.8125, 0.6047, 0.8125, 0.5, 0.8125, 0.5, 0.8125, 0.6047, 0.7812, 0.6047, 0.7812, 0.5, 0.7812, 0.5, 0.7812, 0.6047, 0.75, 0.6047, 0.75, 0.5, 0.75, 0.5, 0.75, 0.6047, 0.7188, 0.6047, 0.7188, 0.5, 0.7188, 0.5, 0.7188, 0.6047, 0.6875, 0.6047, 0.6875, 0.5, 0.6875, 0.5, 0.6875, 0.6047, 0.6562, 0.6047, 0.6562, 0.5, 0.6562, 0.5, 0.6562, 0.6047, 0.625, 0.6047, 0.625, 0.5, 0.625, 0.5, 0.625, 0.6047, 0.5938, 0.6047, 0.5938, 0.5, 0.5938, 0.5, 0.5938, 0.6047, 0.5625, 0.6047, 0.5625, 0.5, 0.5625, 0.5, 0.5625, 0.6047, 0.5312, 0.6047, 0.5312, 0.5, 0.5312, 0.5, 0.5312, 0.6047, 0.5, 0.6047, 0.5, 0.5, 0.5, 0.5, 0.5, 0.6047, 0.4688, 0.6047, 0.4688, 0.5, 0.4688, 0.5, 0.4688, 0.6047, 0.4375, 0.6047, 0.4375, 0.5, 0.4375, 0.5, 0.4375, 0.6047, 0.4063, 0.6047, 0.4062, 0.5, 0.4062, 0.5, 0.4063, 0.6047, 0.375, 0.6047, 0.375, 0.5, 0.375, 0.5, 0.375, 0.6047, 0.3438, 0.6047, 0.3438, 0.5, 0.3438, 0.5, 0.3438, 0.6047, 0.3125, 0.6047, 0.3125, 0.5, 0.3125, 0.5, 0.3125, 0.6047, 0.2812, 0.6047, 0.2812, 0.5, 0.2812, 0.5, 0.2812, 0.6047, 0.25, 0.6047, 0.25, 0.5, 0.25, 0.5, 0.25, 0.6047, 0.2188, 0.6047, 0.2188, 0.5, 0.2188, 0.5, 0.2188, 0.6047, 0.1875, 0.6047, 0.1875, 0.5, 0.1875, 0.5, 0.1875, 0.6047, 0.1562, 0.6047, 0.1562, 0.5, 0.1562, 0.5, 0.1562, 0.6047, 0.125, 0.6047, 0.125, 0.5, 0.125, 0.5, 0.125, 0.6047, 0.09375, 0.6047, 0.09375, 0.5, 0.09375, 0.5, 0.09375, 0.6047, 0.0625, 0.6047, 0.0625, 0.5, 0.0625, 0.5, 0.0625, 0.6047, 0.03125, 0.6047, 0.03125, 0.5, 0.03125, 0.5, 0.03125, 0.6047, 0.0, 0.6047, 0.0, 0.5])
me_cylinder_001.materials.append(mat_dials)
me_cylinder_001.update()
arm_armature = bpy.data.armatures.new('Armature')  # bones are not reproduced

# ---- objects
ob_light = bpy.data.objects.new('Light', light_light)
ob_camera = bpy.data.objects.new('Camera', cam_camera)
ob_cube = bpy.data.objects.new('Cube', me_cube_002)
ob_armature = bpy.data.objects.new('Armature', arm_armature)
ob_plane = bpy.data.objects.new('Plane', me_plane)
ob_tv = bpy.data.objects.new('TV', me_cube)
ob_screen = bpy.data.objects.new('screen', me_cube_001)
ob_cylinder = bpy.data.objects.new('Cylinder', me_cylinder)
ob_cylinder_001 = bpy.data.objects.new('Cylinder.001', me_cylinder_001)

# ---- transforms, parenting, visibility, modifiers, constraints
ob_light.location = (4.076, 1.005, 5.904)
ob_light.rotation_euler = (0.6503, 0.05522, 1.866)
ob_light.lock_rotations_4d = False
ob_light.empty_display_type = 'ARROWS'
ob_light.color = (0.0, 0.0, 0.0, 0.0)
ob_light.lineart.crease_threshold = 0.0
ob_camera.location = (7.359, -6.926, 4.958)
ob_camera.rotation_euler = (1.109, 0.0, 0.8149)
ob_camera.lock_rotations_4d = False
ob_camera.empty_display_type = 'ARROWS'
ob_camera.color = (0.0, 0.0, 0.0, 0.0)
ob_camera.display_type = 'WIRE'
ob_camera.lineart.crease_threshold = 0.0
ob_cube.parent = ob_armature
ob_cube.matrix_parent_inverse = Matrix(((1.0, -0.0, 0.0, -0.0), (-0.0, 1.0, -0.0, 0.0), (0.0, -0.0, 1.0, -1.848), (-0.0, 0.0, -0.0, 1.0)))
ob_cube.location = (0.0, 0.0, 0.0)
_vg = ob_cube.vertex_groups.new(name='spine 1')
for _i, _w in zip([13, 14, 16, 17, 18, 19, 26, 27, 80, 81, 82, 83, 110, 111, 113], [0.02806, 0.05141, 0.5725, 0.621, 0.6912, 0.7587, 0.03005, 0.05229, 0.1628, 0.1849, 0.359, 0.08707, 0.1496, 0.1161, 0.003674]): _vg.add([_i], _w, 'REPLACE')
_vg = ob_cube.vertex_groups.new(name='spine 2')
for _i, _w in zip([8, 9, 10, 11, 12, 13, 14, 15, 16, 17, 18, 19, 22, 23, 24, 25, 26, 27, 80, 81, 82, 83, 84, 85], [0.07627, 0.1055, 0.1244, 0.1024, 0.4986, 0.6084, 0.6718, 0.6668, 0.08676, 0.07703, 0.08601, 0.08012, 0.04235, 0.05497, 0.2277, 0.299, 0.1258, 0.1048, 0.683, 0.6346, 0.5234, 0.6834, 0.5154, 0.5302]): _vg.add([_i], _w, 'REPLACE')
_vg = ob_cube.vertex_groups.new(name='spine 3')
for _i, _w in zip([0, 2, 4, 6, 8, 9, 10, 11, 12, 13, 14, 15, 22, 23, 24, 25, 26, 32, 35, 78, 80, 81, 83, 84, 85], [0.07069, 0.02426, 0.06529, 0.1452, 0.6476, 0.5197, 0.5571, 0.6619, 0.4193, 0.1988, 0.1571, 0.2445, 0.1682, 0.1484, 0.5008, 0.3832, 0.004822, 0.02508, 0.05068, 0.01806, 0.04383, 0.02641, 0.06915, 0.1252, 0.1612]): _vg.add([_i], _w, 'REPLACE')
_vg = ob_cube.vertex_groups.new(name='spine 4')
for _i, _w in zip([0, 1, 2, 3, 4, 6, 7, 8, 9, 10, 11, 20, 21, 76, 77, 78, 79], [0.5577, 0.03688, 0.3643, 0.01224, 0.3749, 0.5588, 0.02648, 0.08491, 0.06019, 0.08098, 0.1131, 0.0647, 0.0347, 0.08612, 0.1266, 0.1542, 0.09101]): _vg.add([_i], _w, 'REPLACE')
_vg = ob_cube.vertex_groups.new(name='neck')
for _i, _w in zip([0, 1, 2, 3, 4, 5, 6, 7, 8, 9, 10, 11, 21, 76, 77, 78, 79, 86, 87, 88, 92, 93, 94, 98, 99, 100, 104, 105, 106], [0.1763, 0.8857, 0.4545, 0.7842, 0.4842, 0.3646, 0.193, 0.8746, 0.005981, 0.07554, 0.1035, 0.0277, 0.04798, 0.8294, 0.7987, 0.7594, 0.7698, 0.0, 0.0, 0.0, 0.0, 0.0, 0.0, 0.0, 0.0, 0.0, 0.0, 0.0, 0.0]): _vg.add([_i], _w, 'REPLACE')
_vg = ob_cube.vertex_groups.new(name='head')
for _i, _w in zip([1, 3, 5, 7, 76, 79], [0.05093, 0.1708, 0.604, 0.07002, 0.04015, 0.1056]): _vg.add([_i], _w, 'REPLACE')
_vg = ob_cube.vertex_groups.new(name='upper arm_l')
for _i, _w in zip([0, 2, 4, 6, 8, 9, 10, 11, 12, 13, 14, 20, 21, 22, 23, 24, 25, 26, 27, 28, 29, 30, 31, 32, 33, 34, 35, 76, 77, 78, 81, 84, 85, 86, 87, 88, 89, 90, 91, 92, 93, 94, 95, 96, 97], [3.232e-09, 0.001277, 0.03694, 0.001748, 8.916e-05, 0.000342, 0.06952, 0.0714, 0.0007149, 5.301e-05, 0.04629, 0.1073, 0.7181, 0.122, 0.09429, 0.0001348, 1.675e-07, 0.0, 0.0, 0.9814, 0.9993, 0.9989, 0.9996, 0.9371, 0.9828, 0.9679, 0.78, 0.003623, 0.008094, 0.008409, 0.0, 3.703e-06, 0.0008573, 0.8511, 0.05285, 0.2141, 0.0565, 0.9298, 0.2083, 0.03912, 0.8942, 0.2044, 0.9288, 0.04961, 0.1949]): _vg.add([_i], _w, 'REPLACE')
_vg = ob_cube.vertex_groups.new(name='lower arm_l')
for _i, _w in zip([86, 87, 88, 89, 90, 91, 92, 93, 94, 95, 96, 97, 98, 99, 100, 101, 102, 103, 104, 105, 106, 107, 108, 109], [0.1478, 0.9302, 0.7811, 0.9393, 0.1454, 0.7905, 0.9427, 0.1455, 0.7926, 0.1304, 0.9452, 0.8037, 0.8696, 0.134, 0.5025, 0.178, 0.9449, 0.7616, 0.1264, 0.8767, 0.5001, 0.9521, 0.1783, 0.7692]): _vg.add([_i], _w, 'REPLACE')
_vg = ob_cube.vertex_groups.new(name='hand_l')
for _i, _w in zip([36, 37, 38, 39, 56, 57, 58, 59, 98, 99, 100, 101, 102, 103, 104, 105, 106, 107, 108, 109], [0.9975, 0.9972, 0.9947, 0.9941, 0.9818, 0.9822, 0.9858, 0.9851, 0.1243, 0.8657, 0.4964, 0.8216, 0.0466, 0.2367, 0.8734, 0.1182, 0.4989, 0.03518, 0.8214, 0.2295]): _vg.add([_i], _w, 'REPLACE')
_vg = ob_cube.vertex_groups.new(name='upper arm_r')
_vg = ob_cube.vertex_groups.new(name='lower arm_r')
_vg = ob_cube.vertex_groups.new(name='hand_r')
_vg = ob_cube.vertex_groups.new(name='thigh_l')
for _i, _w in zip([12, 13, 14, 15, 16, 17, 18, 19, 24, 25, 26, 27, 80, 81, 82, 83, 84, 85, 110, 111, 112, 113, 114, 115, 116, 117, 118, 119, 120, 121, 122, 123, 124, 125], [5.054e-07, 0.002574, 0.02305, 0.0, 0.09737, 0.2942, 0.2146, 0.07791, 0.0007539, 7.12e-05, 0.06706, 0.804, 5.205e-05, 0.004138, 0.0004617, 9.968e-12, 1.046e-06, 5.034e-07, 0.7986, 0.8397, 0.9536, 0.9384, 0.06209, 0.8021, 0.2419, 0.7593, 0.07751, 0.2768, 0.8788, 0.1109, 0.4806, 0.0825, 0.8103, 0.2858]): _vg.add([_i], _w, 'REPLACE')
_vg = ob_cube.vertex_groups.new(name='calf_l')
for _i, _w in zip([40, 41, 42, 43, 44, 45, 46, 47, 48, 49, 50, 51, 60, 61, 62, 63, 68, 69, 70, 71, 110, 111, 114, 115, 116, 117, 118, 119, 120, 121, 122, 123, 124, 125], [0.3361, 0.7861, 0.8121, 0.6581, 0.183, 0.5792, 0.1066, 0.5694, 0.06331, 0.4647, 0.05636, 0.4627, 0.9043, 0.8316, 0.9337, 0.9162, 0.4974, 0.08465, 0.495, 0.06552, 0.0126, 0.002391, 0.9268, 0.1804, 0.7506, 0.2112, 0.9106, 0.7105, 0.1166, 0.8729, 0.5158, 0.9029, 0.1794, 0.7063]): _vg.add([_i], _w, 'REPLACE')
_vg = ob_cube.vertex_groups.new(name='foot_l')
for _i, _w in zip([40, 41, 42, 43, 44, 45, 46, 47, 48, 49, 50, 51, 52, 53, 54, 55, 60, 61, 62, 63, 64, 65, 66, 67, 68, 69, 70, 71, 72, 73, 74, 75], [0.6599, 0.2106, 0.1849, 0.3393, 0.8162, 0.42, 0.8922, 0.4296, 0.9366, 0.5352, 0.9435, 0.5372, 0.9963, 0.997, 0.9979, 0.9979, 0.08722, 0.1553, 0.05668, 0.07328, 0.9923, 0.9915, 0.9875, 0.9821, 0.5024, 0.9151, 0.5048, 0.9341, 0.9976, 0.9978, 0.9876, 0.9901]): _vg.add([_i], _w, 'REPLACE')
_vg = ob_cube.vertex_groups.new(name='thigh_r')
_vg = ob_cube.vertex_groups.new(name='calf_r')
_vg = ob_cube.vertex_groups.new(name='foot_r')
_m = ob_cube.modifiers.new('Mirror', 'MIRROR')
_m.use_clip = True
_m = ob_cube.modifiers.new('Subdivision', 'SUBSURF')
_m.levels = 2
_m.render_levels = 3
_m = ob_cube.modifiers.new('Armature', 'ARMATURE')
_m.object = ob_armature
ob_armature.location = (0.0, 0.0, 1.848)
ob_armature.show_in_front = True
ob_plane.location = (0.0, 0.0, 0.0)
ob_plane.scale = (8.223, 8.223, 8.223)
ob_tv.parent = ob_armature
ob_tv.matrix_parent_inverse = Matrix(((1.0, 2.384e-07, -0.0, 5.828e-15), (-2.22e-15, -5.294e-22, 1.0, -5.632), (2.384e-07, -1.0, 0.0, 7.451e-09), (-0.0, 0.0, -0.0, 1.0)))
ob_tv.location = (0.0, 0.0, 4.789)
ob_tv.lock_rotations_4d = False
ob_tv.empty_display_type = 'ARROWS'
ob_tv.lineart.crease_threshold = 0.0
_m = ob_tv.modifiers.new('Mirror', 'MIRROR')
_m.use_clip = True
_m = ob_tv.modifiers.new('Subdivision', 'SUBSURF')
_m.levels = 3
_m.render_levels = 3
ob_screen.parent = ob_armature
ob_screen.matrix_parent_inverse = Matrix(((1.0, 2.384e-07, -0.0, 5.828e-15), (-2.22e-15, -5.294e-22, 1.0, -5.632), (2.384e-07, -1.0, 0.0, 7.451e-09), (-0.0, 0.0, -0.0, 1.0)))
ob_screen.location = (0.0, -0.08362, 4.789)
ob_screen.lock_rotations_4d = False
ob_screen.empty_display_type = 'ARROWS'
ob_screen.lineart.crease_threshold = 0.0
_m = ob_screen.modifiers.new('Subdivision', 'SUBSURF')
_m.levels = 3
_m.render_levels = 3
ob_cylinder.parent = ob_armature
ob_cylinder.matrix_parent_inverse = Matrix(((1.0, 2.384e-07, -0.0, 5.828e-15), (-2.22e-15, -5.294e-22, 1.0, -5.632), (2.384e-07, -1.0, 0.0, 7.451e-09), (-0.0, 0.0, -0.0, 1.0)))
ob_cylinder.location = (0.715, -1.02, 4.156)
ob_cylinder.rotation_euler = (1.571, -0.0, 0.0)
ob_cylinder.scale = (0.1295, 0.1295, 0.02668)
_m = ob_cylinder.modifiers.new('Subdivision', 'SUBSURF')
_m.levels = 3
ob_cylinder_001.parent = ob_armature
ob_cylinder_001.matrix_parent_inverse = Matrix(((1.0, 2.384e-07, -0.0, 5.828e-15), (-2.22e-15, -5.294e-22, 1.0, -5.632), (2.384e-07, -1.0, 0.0, 7.451e-09), (-0.0, 0.0, -0.0, 1.0)))
ob_cylinder_001.location = (0.4417, -1.02, 4.13)
ob_cylinder_001.rotation_euler = (1.571, -0.0, 0.0)
ob_cylinder_001.scale = (0.09061, 0.09061, 0.01867)
_m = ob_cylinder_001.modifiers.new('Subdivision', 'SUBSURF')
_m.levels = 3

# ---- collection membership
col_collection.objects.link(ob_light)
col_collection.objects.link(ob_camera)
col_collection.objects.link(ob_cube)
col_collection.objects.link(ob_armature)
col_collection.objects.link(ob_plane)
col_tv.objects.link(ob_tv)
col_tv.objects.link(ob_screen)
col_tv.objects.link(ob_cylinder)
col_tv.objects.link(ob_cylinder_001)

# ---- scene / render settings (as saved in the file)
scene.camera = ob_camera
scene.frame_start = 1; scene.frame_end = 24; scene.frame_set(22)
scene.render.engine = 'BLENDER_EEVEE_NEXT'
scene.cycles.sampling_pattern = 'TABULATED_SOBOL'
scene.cycles.use_light_tree = False
scene.view_settings.view_transform = 'Filmic'
bpy.context.view_layer.update()
